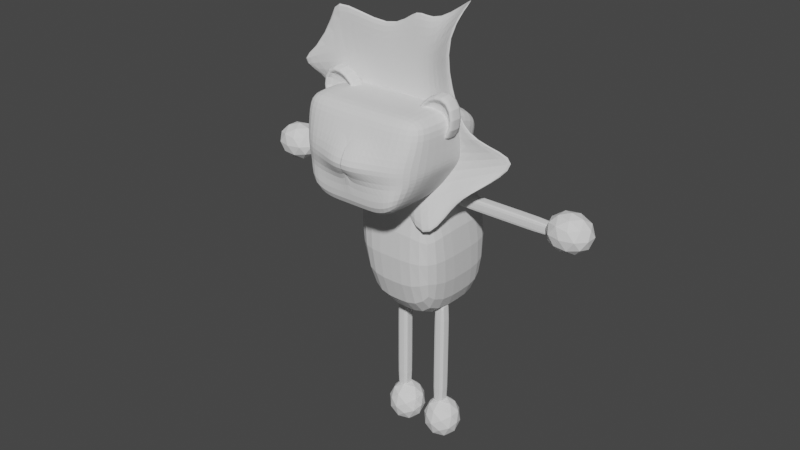 # Source: Monkey.blend  (saved by Blender 2.80.74; exported with 4.5.12 LTS)
import bpy
from mathutils import Matrix  # noqa: F401  (used for matrix-valued properties, if any)

bpy.ops.wm.read_factory_settings(use_empty=True)
scene = bpy.context.scene
scene.name = 'Scene'

# ---- collections
col_collection = bpy.data.collections.new('Collection'); scene.collection.children.link(col_collection)

# ---- world
world_world = bpy.data.worlds.new('World'); scene.world = world_world
world_world.use_nodes = True; world_world.node_tree.nodes.clear()
_N = world_world.node_tree.nodes; _L = world_world.node_tree.links
n0 = _N.new('ShaderNodeOutputWorld'); n0.name = 'World Output'; n0.location = (300, 300)
n1 = _N.new('ShaderNodeBackground'); n1.name = 'Background'; n1.location = (10, 300)
n1.inputs[0].default_value = (0.05088, 0.05088, 0.05088, 1.0)
_L.new(n1.outputs[0], n0.inputs[0])
n0.is_active_output = True
world_world.color = (0.05088, 0.05088, 0.05088)
world_world.use_sun_shadow = False
world_world.sun_shadow_jitter_overblur = 0.0

# ---- meshes
me_cube_001 = bpy.data.meshes.new('Cube.001')
me_cube_001.from_pydata([(0.7602, -0.699, -1.0), (1.0, -0.699, 1.0), (0.7602, 0.699, -1.0), (1.0, 0.699, 1.0), (0.0, 0.699, -1.0), (0.0, 0.699, 1.0), (0.0, -0.699, -1.0), (0.0, -0.699, 1.0), (0.7602, 0.3834, -1.0), (1.0, -0.3603, 1.0), (0.0, -0.3603, 1.0), (0.0, 0.3834, -1.0)], [], [(4, 5, 3, 2), (8, 9, 1, 0), (11, 8, 0, 6), (9, 10, 7, 1), (0, 1, 7, 6), (3, 5, 10, 9), (4, 2, 8, 11), (2, 3, 9, 8)])
_uv = me_cube_001.uv_layers.new(name='UVMap')
_uv.uv.foreach_set('vector', [0.375, 0.375, 0.625, 0.375, 0.625, 0.5, 0.375, 0.5, 0.375, 0.625, 0.625, 0.625, 0.625, 0.75, 0.375, 0.75, 0.25, 0.625, 0.375, 0.625, 0.375, 0.75, 0.25, 0.75, 0.625, 0.625, 0.75, 0.625, 0.75, 0.75, 0.625, 0.75, 0.375, 0.75, 0.625, 0.75, 0.625, 0.875, 0.375, 0.875, 0.625, 0.5, 0.75, 0.5, 0.75, 0.625, 0.625, 0.625, 0.25, 0.5, 0.375, 0.5, 0.375, 0.625, 0.25, 0.625, 0.375, 0.5, 0.625, 0.5, 0.625, 0.625, 0.375, 0.625])
me_cube_001.use_remesh_preserve_volume = False
me_cube_001.use_remesh_preserve_attributes = False
me_cube_001.use_mirror_vertex_groups = False
me_cube_001.update()
me_cube_002 = bpy.data.meshes.new('Cube.002')
me_cube_002.from_pydata([(0.8727, -1.404, -0.05992), (1.148, -1.163, 0.9885), (0.8727, -0.006489, -0.05992), (1.211, -0.03903, 0.6572), (4.321e-07, -0.1603, -0.1812), (4.355e-09, -0.03903, 0.6572), (3.897e-07, -1.404, -0.2197), (7.393e-08, -1.213, 0.9885), (0.8727, -0.9385, -0.05992), (0.8727, -0.4725, -0.05992), (1.211, -0.2506, 0.9885), (1.211, -0.9385, 0.9885), (6.805e-08, -0.2506, 0.9885), (1.104e-07, -0.9385, 0.9885), (3.897e-07, -0.4725, -0.2197), (3.897e-07, -0.9385, -0.2197), (1.044, -0.006489, 0.1531), (1.007, -1.342, 0.3844), (0.004205, -1.592, 0.3844), (1.488e-07, -0.006489, 0.08563), (1.211, -0.3615, 0.3844), (1.211, -0.9385, 0.3844), (0.6053, -0.03903, 0.6572), (0.6054, -1.404, -0.2197), (0.6054, -0.1603, -0.1812), (0.6053, -1.213, 0.9885), (0.6053, -0.2506, 0.9885), (0.6053, -0.9385, 0.9885), (0.6054, -0.4725, -0.2197), (0.6054, -0.9385, -0.2197), (0.5927, -1.421, 0.3844), (0.6053, -0.006489, 0.08563), (1.127, -0.03903, 0.5383), (1.148, -1.244, 0.7091), (1.67e-07, -1.295, 0.7091), (1.248e-07, -0.03903, 0.5045), (1.211, -0.3061, 0.6865), (1.211, -0.9385, 0.6865), (0.6053, -1.295, 0.7091), (0.6053, -0.03903, 0.5045), (0.9981, -0.006489, 0.09589), (1.057, -1.284, 0.2651), (2.742e-07, -1.335, 0.2222), (2.135e-07, -0.006489, 0.003652), (1.12, -0.3913, 0.2651), (1.12, -0.9385, 0.2651), (0.6054, -0.006489, 0.003652), (0.6054, -1.335, 0.2222), (0.2089, -0.1603, -0.1812), (0.2089, -1.213, 0.9885), (0.2089, -0.4725, -0.2197), (0.2089, -0.9385, -0.2197), (0.2131, -1.592, 0.3844), (0.2089, -0.03903, 0.6572), (0.2089, -1.404, -0.2197), (0.2089, -0.2506, 0.9885), (0.2089, -0.9385, 0.9885), (0.2089, -0.006489, 0.08563), (0.2089, -0.03903, 0.5045), (0.2089, -1.295, 0.7091), (0.2089, -0.006489, 0.003652), (0.2089, -1.335, 0.2222)], [], [(39, 22, 3, 32), (37, 11, 1, 33), (29, 8, 0, 23), (56, 13, 7, 49), (59, 49, 7, 34), (53, 5, 12, 55), (55, 12, 13, 56), (24, 2, 9, 28), (28, 9, 8, 29), (32, 3, 10, 36), (36, 10, 11, 37), (44, 20, 21, 45), (40, 16, 20, 44), (61, 52, 18, 42), (45, 21, 17, 41), (46, 31, 16, 40), (60, 57, 31, 46), (41, 17, 30, 47), (50, 28, 29, 51), (48, 24, 28, 50), (10, 26, 27, 11), (3, 22, 26, 10), (33, 1, 25, 38), (11, 27, 25, 1), (51, 29, 23, 54), (58, 53, 22, 39), (57, 58, 39, 31), (17, 33, 38, 30), (20, 36, 37, 21), (16, 32, 36, 20), (52, 59, 34, 18), (21, 37, 33, 17), (31, 39, 32, 16), (0, 41, 47, 23), (48, 60, 46, 24), (24, 46, 40, 2), (8, 45, 41, 0), (54, 61, 42, 6), (2, 40, 44, 9), (9, 44, 45, 8), (23, 47, 61, 54), (4, 43, 60, 48), (30, 38, 59, 52), (19, 35, 58, 57), (35, 5, 53, 58), (15, 51, 54, 6), (4, 48, 50, 14), (14, 50, 51, 15), (43, 19, 57, 60), (47, 30, 52, 61), (26, 55, 56, 27), (22, 53, 55, 26), (38, 25, 49, 59), (27, 56, 49, 25)])
_uv = me_cube_002.uv_layers.new(name='UVMap')
_uv.uv.foreach_set('vector', [0.5625, 0.4375, 0.625, 0.4375, 0.625, 0.5, 0.5625, 0.5, 0.5625, 0.6667, 0.625, 0.6667, 0.625, 0.75, 0.5625, 0.75, 0.3125, 0.6667, 0.375, 0.6667, 0.375, 0.75, 0.3125, 0.75, 0.7284, 0.6667, 0.75, 0.6667, 0.75, 0.75, 0.7284, 0.75, 0.5625, 0.8534, 0.625, 0.8534, 0.625, 0.875, 0.5625, 0.875, 0.7284, 0.5, 0.75, 0.5, 0.75, 0.5833, 0.7284, 0.5833, 0.7284, 0.5833, 0.75, 0.5833, 0.75, 0.6667, 0.7284, 0.6667, 0.3125, 0.5, 0.375, 0.5, 0.375, 0.5833, 0.3125, 0.5833, 0.3125, 0.5833, 0.375, 0.5833, 0.375, 0.6667, 0.3125, 0.6667, 0.5625, 0.5, 0.625, 0.5, 0.625, 0.5833, 0.5625, 0.5833, 0.5625, 0.5833, 0.625, 0.5833, 0.625, 0.6667, 0.5625, 0.6667, 0.4664, 0.5833, 0.5, 0.5833, 0.5, 0.6667, 0.4664, 0.6667, 0.4664, 0.5, 0.5, 0.5, 0.5, 0.5833, 0.4664, 0.5833, 0.4664, 0.8534, 0.5, 0.8534, 0.5, 0.875, 0.4664, 0.875, 0.4664, 0.6667, 0.5, 0.6667, 0.5, 0.75, 0.4664, 0.75, 0.4664, 0.4375, 0.5, 0.4375, 0.5, 0.5, 0.4664, 0.5, 0.4664, 0.3966, 0.5, 0.3966, 0.5, 0.4375, 0.4664, 0.4375, 0.4664, 0.75, 0.5, 0.75, 0.5, 0.8125, 0.4664, 0.8125, 0.2716, 0.5833, 0.3125, 0.5833, 0.3125, 0.6667, 0.2716, 0.6667, 0.2716, 0.5, 0.3125, 0.5, 0.3125, 0.5833, 0.2716, 0.5833, 0.625, 0.5833, 0.6875, 0.5833, 0.6875, 0.6667, 0.625, 0.6667, 0.625, 0.5, 0.6875, 0.5, 0.6875, 0.5833, 0.625, 0.5833, 0.5625, 0.75, 0.625, 0.75, 0.625, 0.8125, 0.5625, 0.8125, 0.625, 0.6667, 0.6875, 0.6667, 0.6875, 0.75, 0.625, 0.75, 0.2716, 0.6667, 0.3125, 0.6667, 0.3125, 0.75, 0.2716, 0.75, 0.5625, 0.3966, 0.625, 0.3966, 0.625, 0.4375, 0.5625, 0.4375, 0.5, 0.3966, 0.5625, 0.3966, 0.5625, 0.4375, 0.5, 0.4375, 0.5, 0.75, 0.5625, 0.75, 0.5625, 0.8125, 0.5, 0.8125, 0.5, 0.5833, 0.5625, 0.5833, 0.5625, 0.6667, 0.5, 0.6667, 0.5, 0.5, 0.5625, 0.5, 0.5625, 0.5833, 0.5, 0.5833, 0.5, 0.8534, 0.5625, 0.8534, 0.5625, 0.875, 0.5, 0.875, 0.5, 0.6667, 0.5625, 0.6667, 0.5625, 0.75, 0.5, 0.75, 0.5, 0.4375, 0.5625, 0.4375, 0.5625, 0.5, 0.5, 0.5, 0.375, 0.75, 0.4664, 0.75, 0.4664, 0.8125, 0.375, 0.8125, 0.375, 0.3966, 0.4664, 0.3966, 0.4664, 0.4375, 0.375, 0.4375, 0.375, 0.4375, 0.4664, 0.4375, 0.4664, 0.5, 0.375, 0.5, 0.375, 0.6667, 0.4664, 0.6667, 0.4664, 0.75, 0.375, 0.75, 0.375, 0.8534, 0.4664, 0.8534, 0.4664, 0.875, 0.375, 0.875, 0.375, 0.5, 0.4664, 0.5, 0.4664, 0.5833, 0.375, 0.5833, 0.375, 0.5833, 0.4664, 0.5833, 0.4664, 0.6667, 0.375, 0.6667, 0.375, 0.8125, 0.4664, 0.8125, 0.4664, 0.8534, 0.375, 0.8534, 0.375, 0.375, 0.4664, 0.375, 0.4664, 0.3966, 0.375, 0.3966, 0.5, 0.8125, 0.5625, 0.8125, 0.5625, 0.8534, 0.5, 0.8534, 0.5, 0.375, 0.5625, 0.375, 0.5625, 0.3966, 0.5, 0.3966, 0.5625, 0.375, 0.625, 0.375, 0.625, 0.3966, 0.5625, 0.3966, 0.25, 0.6667, 0.2716, 0.6667, 0.2716, 0.75, 0.25, 0.75, 0.25, 0.5, 0.2716, 0.5, 0.2716, 0.5833, 0.25, 0.5833, 0.25, 0.5833, 0.2716, 0.5833, 0.2716, 0.6667, 0.25, 0.6667, 0.4664, 0.375, 0.5, 0.375, 0.5, 0.3966, 0.4664, 0.3966, 0.4664, 0.8125, 0.5, 0.8125, 0.5, 0.8534, 0.4664, 0.8534, 0.6875, 0.5833, 0.7284, 0.5833, 0.7284, 0.6667, 0.6875, 0.6667, 0.6875, 0.5, 0.7284, 0.5, 0.7284, 0.5833, 0.6875, 0.5833, 0.5625, 0.8125, 0.625, 0.8125, 0.625, 0.8534, 0.5625, 0.8534, 0.6875, 0.6667, 0.7284, 0.6667, 0.7284, 0.75, 0.6875, 0.75])
me_cube_002.use_remesh_preserve_volume = False
me_cube_002.use_remesh_preserve_attributes = False
me_cube_002.use_mirror_vertex_groups = False
me_cube_002.update()
me_cube_004 = bpy.data.meshes.new('Cube.004')
me_cube_004.from_pydata([(1.284, -2.517, -1.838), (1.284, -2.517, -0.8017), (1.121, -1.898, -2.015), (1.121, -1.898, -0.6735), (2.416, -2.517, -1.838), (2.373, -2.517, -0.4717), (2.586, -1.898, -2.015), (2.53, -1.898, -0.2463), (1.121, -2.208, -2.015), (1.121, -2.208, -0.6735), (2.586, -2.208, -2.015), (2.53, -2.208, -0.2463), (1.121, -2.517, -2.015), (1.121, -2.517, -0.6735), (2.53, -2.517, -0.2463), (2.586, -2.517, -2.015), (1.284, -2.257, -1.838), (1.284, -2.257, -0.8017), (2.373, -2.257, -0.4717), (2.416, -2.257, -1.838)], [], [(8, 9, 3, 2), (2, 3, 7, 6), (10, 11, 14, 15), (5, 1, 17, 18), (8, 10, 15, 12), (11, 9, 13, 14), (7, 3, 9, 11), (2, 6, 10, 8), (6, 7, 11, 10), (12, 13, 9, 8), (0, 1, 13, 12), (5, 4, 15, 14), (4, 0, 12, 15), (1, 5, 14, 13), (19, 18, 17, 16), (4, 5, 18, 19), (0, 4, 19, 16), (1, 0, 16, 17)])
_uv = me_cube_004.uv_layers.new(name='UVMap')
_uv.uv.foreach_set('vector', [0.375, 0.125, 0.625, 0.125, 0.625, 0.25, 0.375, 0.25, 0.375, 0.25, 0.625, 0.25, 0.625, 0.5, 0.375, 0.5, 0.375, 0.625, 0.625, 0.625, 0.625, 0.75, 0.375, 0.75, 0.625, 0.75, 0.625, 1.0, 0.625, 1.0, 0.625, 0.75, 0.125, 0.625, 0.375, 0.625, 0.375, 0.75, 0.125, 0.75, 0.625, 0.625, 0.875, 0.625, 0.875, 0.75, 0.625, 0.75, 0.625, 0.5, 0.875, 0.5, 0.875, 0.625, 0.625, 0.625, 0.125, 0.5, 0.375, 0.5, 0.375, 0.625, 0.125, 0.625, 0.375, 0.5, 0.625, 0.5, 0.625, 0.625, 0.375, 0.625, 0.375, 0.0, 0.625, 0.0, 0.625, 0.125, 0.375, 0.125, 0.375, 1.0, 0.625, 1.0, 0.625, 1.0, 0.375, 1.0, 0.625, 0.75, 0.375, 0.75, 0.375, 0.75, 0.625, 0.75, 0.375, 0.75, 0.375, 1.0, 0.375, 1.0, 0.375, 0.75, 0.625, 1.0, 0.625, 0.75, 0.625, 0.75, 0.625, 1.0, 0.375, 0.75, 0.625, 0.75, 0.625, 1.0, 0.375, 1.0, 0.375, 0.75, 0.625, 0.75, 0.625, 0.75, 0.375, 0.75, 0.375, 1.0, 0.375, 0.75, 0.375, 0.75, 0.375, 1.0, 0.625, 1.0, 0.375, 1.0, 0.375, 1.0, 0.625, 1.0])
me_cube_004.use_remesh_preserve_volume = False
me_cube_004.use_remesh_preserve_attributes = False
me_cube_004.use_mirror_vertex_groups = False
me_cube_004.update()
me_cube_005 = bpy.data.meshes.new('Cube.005')
me_cube_005.from_pydata([(-0.7466, -1.0, -0.77), (-1.28, 4.59, 1.302), (-0.7466, 1.0, -0.77), (-1.28, 6.59, 1.302), (0.7827, -1.0, -0.8509), (0.8203, -1.0, 0.8876), (0.7827, 1.0, -0.8509), (0.8203, 1.0, 0.8876), (0.5021, 7.859, -1.608), (0.1816, 1.0, -1.148), (-0.3113, 1.0, -0.9872), (-0.5465, -7.912, -1.392), (-0.8995, -6.32, 0.9387), (-0.04258, 1.0, 0.8211), (0.2691, 1.0, 0.9796), (0.557, 13.11, 1.46), (-0.5465, -9.912, -1.392), (-0.3113, -1.0, -0.9872), (0.1816, -1.0, -1.148), (0.5021, 5.859, -1.608), (0.557, 11.11, 1.46), (0.2691, -1.0, 0.9796), (-0.04258, -1.0, 0.8211), (-0.8995, -8.32, 0.9387), (-1.333, -6.856, -0.698), (-0.8019, -1.0, 0.05557), (-1.13, -1.0, 0.4428), (-0.8986, -1.0, 0.6511), (-0.8986, 1.0, 0.6511), (-1.13, 1.0, 0.4428), (-0.8019, 1.0, 0.05557), (-1.333, -4.856, -0.698), (1.0, 1.0, 0.6), (1.435, -8.982, 0.3661), (0.8733, 1.0, -0.2043), (1.548, 8.187, -0.416), (1.0, -1.0, 0.6), (1.435, -10.98, 0.3661), (0.8733, -1.0, -0.2043), (1.548, 6.187, -0.416), (0.6, -1.0, 0.6), (0.6, -1.0, 0.2), (0.6, -1.0, -0.2), (0.6, -1.0, -0.6), (0.2, -1.0, 0.6), (0.2, -1.0, 0.2), (0.2, -1.0, -0.2), (0.2, -1.0, -0.6), (-0.2, -1.0, 0.6), (-0.2, -1.0, 0.2), (-0.2, -1.0, -0.2), (-0.2, -1.0, -0.6), (-0.6, -1.0, 0.6), (-0.5862, -1.0, 0.338), (-0.6, -1.0, -0.2), (-0.6, -1.0, -0.6), (-0.6, 1.0, 0.6), (-0.5862, 1.0, 0.338), (-0.6, 1.0, -0.2), (-0.6, 1.0, -0.6), (-0.2, 1.0, 0.6), (-0.2, 1.0, 0.2), (-0.2, 1.0, -0.2), (-0.2, 1.0, -0.6), (0.2, 1.0, 0.6), (0.2, 1.0, 0.2), (0.2, 1.0, -0.2), (0.2, 1.0, -0.6), (0.6, 1.0, 0.6), (0.6, 1.0, 0.2), (0.6, 1.0, -0.2), (0.6, 1.0, -0.6)], [], [(27, 1, 3, 28), (68, 15, 7, 32), (32, 7, 5, 36), (52, 23, 1, 27), (8, 6, 4, 19), (12, 3, 1, 23), (7, 15, 20, 5), (15, 14, 21, 20), (14, 13, 22, 21), (13, 12, 23, 22), (2, 11, 16, 0), (11, 10, 17, 16), (10, 9, 18, 17), (9, 8, 19, 18), (36, 5, 20, 40), (40, 20, 21, 44), (44, 21, 22, 48), (48, 22, 23, 52), (28, 3, 12, 56), (56, 12, 13, 60), (60, 13, 14, 64), (64, 14, 15, 68), (9, 67, 71, 8), (67, 66, 70, 71), (66, 65, 69, 70), (65, 64, 68, 69), (10, 63, 67, 9), (63, 62, 66, 67), (62, 61, 65, 66), (61, 60, 64, 65), (11, 59, 63, 10), (59, 58, 62, 63), (58, 57, 61, 62), (57, 56, 60, 61), (2, 31, 59, 11), (31, 30, 58, 59), (30, 29, 57, 58), (29, 28, 56, 57), (17, 51, 55, 16), (51, 50, 54, 55), (50, 49, 53, 54), (49, 48, 52, 53), (18, 47, 51, 17), (47, 46, 50, 51), (46, 45, 49, 50), (45, 44, 48, 49), (19, 43, 47, 18), (43, 42, 46, 47), (42, 41, 45, 46), (41, 40, 44, 45), (4, 39, 43, 19), (39, 38, 42, 43), (38, 37, 41, 42), (37, 36, 40, 41), (16, 55, 24, 0), (55, 54, 25, 24), (54, 53, 26, 25), (53, 52, 27, 26), (6, 35, 39, 4), (35, 34, 38, 39), (34, 33, 37, 38), (33, 32, 36, 37), (8, 71, 35, 6), (71, 70, 34, 35), (70, 69, 33, 34), (69, 68, 32, 33), (0, 24, 31, 2), (24, 25, 30, 31), (25, 26, 29, 30), (26, 27, 28, 29)])
_uv = me_cube_005.uv_layers.new(name='UVMap')
_uv.uv.foreach_set('vector', [0.575, 0.0, 0.625, 0.0, 0.625, 0.25, 0.575, 0.25, 0.575, 0.45, 0.625, 0.45, 0.625, 0.5, 0.575, 0.5, 0.575, 0.5, 0.625, 0.5, 0.625, 0.75, 0.575, 0.75, 0.575, 0.95, 0.625, 0.95, 0.625, 1.0, 0.575, 1.0, 0.325, 0.5, 0.375, 0.5, 0.375, 0.75, 0.325, 0.75, 0.825, 0.5, 0.875, 0.5, 0.875, 0.75, 0.825, 0.75, 0.625, 0.5, 0.675, 0.5, 0.675, 0.75, 0.625, 0.75, 0.675, 0.5, 0.725, 0.5, 0.725, 0.75, 0.675, 0.75, 0.725, 0.5, 0.775, 0.5, 0.775, 0.75, 0.725, 0.75, 0.775, 0.5, 0.825, 0.5, 0.825, 0.75, 0.775, 0.75, 0.125, 0.5, 0.175, 0.5, 0.175, 0.75, 0.125, 0.75, 0.175, 0.5, 0.225, 0.5, 0.225, 0.75, 0.175, 0.75, 0.225, 0.5, 0.275, 0.5, 0.275, 0.75, 0.225, 0.75, 0.275, 0.5, 0.325, 0.5, 0.325, 0.75, 0.275, 0.75, 0.575, 0.75, 0.625, 0.75, 0.625, 0.8, 0.575, 0.8, 0.575, 0.8, 0.625, 0.8, 0.625, 0.85, 0.575, 0.85, 0.575, 0.85, 0.625, 0.85, 0.625, 0.9, 0.575, 0.9, 0.575, 0.9, 0.625, 0.9, 0.625, 0.95, 0.575, 0.95, 0.575, 0.25, 0.625, 0.25, 0.625, 0.3, 0.575, 0.3, 0.575, 0.3, 0.625, 0.3, 0.625, 0.35, 0.575, 0.35, 0.575, 0.35, 0.625, 0.35, 0.625, 0.4, 0.575, 0.4, 0.575, 0.4, 0.625, 0.4, 0.625, 0.45, 0.575, 0.45, 0.375, 0.4, 0.425, 0.4, 0.425, 0.45, 0.375, 0.45, 0.425, 0.4, 0.475, 0.4, 0.475, 0.45, 0.425, 0.45, 0.475, 0.4, 0.525, 0.4, 0.525, 0.45, 0.475, 0.45, 0.525, 0.4, 0.575, 0.4, 0.575, 0.45, 0.525, 0.45, 0.375, 0.35, 0.425, 0.35, 0.425, 0.4, 0.375, 0.4, 0.425, 0.35, 0.475, 0.35, 0.475, 0.4, 0.425, 0.4, 0.475, 0.35, 0.525, 0.35, 0.525, 0.4, 0.475, 0.4, 0.525, 0.35, 0.575, 0.35, 0.575, 0.4, 0.525, 0.4, 0.375, 0.3, 0.425, 0.3, 0.425, 0.35, 0.375, 0.35, 0.425, 0.3, 0.475, 0.3, 0.475, 0.35, 0.425, 0.35, 0.475, 0.3, 0.525, 0.3, 0.525, 0.35, 0.475, 0.35, 0.525, 0.3, 0.575, 0.3, 0.575, 0.35, 0.525, 0.35, 0.375, 0.25, 0.425, 0.25, 0.425, 0.3, 0.375, 0.3, 0.425, 0.25, 0.475, 0.25, 0.475, 0.3, 0.425, 0.3, 0.475, 0.25, 0.525, 0.25, 0.525, 0.3, 0.475, 0.3, 0.525, 0.25, 0.575, 0.25, 0.575, 0.3, 0.525, 0.3, 0.375, 0.9, 0.425, 0.9, 0.425, 0.95, 0.375, 0.95, 0.425, 0.9, 0.475, 0.9, 0.475, 0.95, 0.425, 0.95, 0.475, 0.9, 0.525, 0.9, 0.525, 0.95, 0.475, 0.95, 0.525, 0.9, 0.575, 0.9, 0.575, 0.95, 0.525, 0.95, 0.375, 0.85, 0.425, 0.85, 0.425, 0.9, 0.375, 0.9, 0.425, 0.85, 0.475, 0.85, 0.475, 0.9, 0.425, 0.9, 0.475, 0.85, 0.525, 0.85, 0.525, 0.9, 0.475, 0.9, 0.525, 0.85, 0.575, 0.85, 0.575, 0.9, 0.525, 0.9, 0.375, 0.8, 0.425, 0.8, 0.425, 0.85, 0.375, 0.85, 0.425, 0.8, 0.475, 0.8, 0.475, 0.85, 0.425, 0.85, 0.475, 0.8, 0.525, 0.8, 0.525, 0.85, 0.475, 0.85, 0.525, 0.8, 0.575, 0.8, 0.575, 0.85, 0.525, 0.85, 0.375, 0.75, 0.425, 0.75, 0.425, 0.8, 0.375, 0.8, 0.425, 0.75, 0.475, 0.75, 0.475, 0.8, 0.425, 0.8, 0.475, 0.75, 0.525, 0.75, 0.525, 0.8, 0.475, 0.8, 0.525, 0.75, 0.575, 0.75, 0.575, 0.8, 0.525, 0.8, 0.375, 0.95, 0.425, 0.95, 0.425, 1.0, 0.375, 1.0, 0.425, 0.95, 0.475, 0.95, 0.475, 1.0, 0.425, 1.0, 0.475, 0.95, 0.525, 0.95, 0.525, 1.0, 0.475, 1.0, 0.525, 0.95, 0.575, 0.95, 0.575, 1.0, 0.525, 1.0, 0.375, 0.5, 0.425, 0.5, 0.425, 0.75, 0.375, 0.75, 0.425, 0.5, 0.475, 0.5, 0.475, 0.75, 0.425, 0.75, 0.475, 0.5, 0.525, 0.5, 0.525, 0.75, 0.475, 0.75, 0.525, 0.5, 0.575, 0.5, 0.575, 0.75, 0.525, 0.75, 0.375, 0.45, 0.425, 0.45, 0.425, 0.5, 0.375, 0.5, 0.425, 0.45, 0.475, 0.45, 0.475, 0.5, 0.425, 0.5, 0.475, 0.45, 0.525, 0.45, 0.525, 0.5, 0.475, 0.5, 0.525, 0.45, 0.575, 0.45, 0.575, 0.5, 0.525, 0.5, 0.375, 0.0, 0.425, 0.0, 0.425, 0.25, 0.375, 0.25, 0.425, 0.0, 0.475, 0.0, 0.475, 0.25, 0.425, 0.25, 0.475, 0.0, 0.525, 0.0, 0.525, 0.25, 0.475, 0.25, 0.525, 0.0, 0.575, 0.0, 0.575, 0.25, 0.525, 0.25])
me_cube_005.use_remesh_preserve_volume = False
me_cube_005.use_remesh_preserve_attributes = False
me_cube_005.use_mirror_vertex_groups = False
me_cube_005.update()
me_cube_006 = bpy.data.meshes.new('Cube.006')
me_cube_006.from_pydata([(-1.0, -1.0, -1.0), (-1.0, -1.0, 1.0), (-1.0, 1.0, -1.0), (-1.0, 1.0, 1.0), (1.0, -1.0, -1.0), (1.0, -1.0, 1.0), (1.0, 1.0, -1.0), (1.0, 1.0, 1.0), (-1.0, -1.0, 0.0), (-1.0, 1.0, 0.0), (1.0, 1.0, 0.0), (1.0, -1.0, 0.0), (0.3333, 1.0, -1.0), (-0.3333, 1.0, -1.0), (-0.3333, 1.0, 1.0), (0.3333, 1.0, 1.0), (-0.3333, -1.0, -1.0), (0.3333, -1.0, -1.0), (0.3333, -1.0, 1.0), (-0.3333, -1.0, 1.0), (0.3333, -1.0, 0.0), (-0.3333, -1.0, 0.0), (-0.3333, 1.0, 0.0), (0.3333, 1.0, 0.0), (-1.0, 0.3333, -1.0), (-1.0, -0.3333, -1.0), (-1.0, -0.3333, 1.0), (-1.0, 0.3333, 1.0), (1.0, -0.3333, -1.0), (1.0, 0.3333, -1.0), (1.0, 0.3333, 1.0), (1.0, -0.3333, 1.0), (1.0, 0.3333, 0.0), (1.0, -0.3333, 0.0), (-1.0, -0.3333, 0.0), (-1.0, 0.3333, 0.0), (0.3333, 0.3333, 1.0), (0.3333, -0.3333, 1.0), (-0.3333, 0.3333, 1.0), (-0.3333, -0.3333, 1.0), (-0.3333, 0.3333, -1.0), (-0.3333, -0.3333, -1.0), (0.3333, 0.3333, -1.0), (0.3333, -0.3333, -1.0)], [], [(35, 27, 3, 9), (23, 15, 7, 10), (33, 31, 5, 11), (21, 19, 1, 8), (43, 28, 4, 17), (39, 26, 1, 19), (16, 21, 8, 0), (28, 33, 11, 4), (12, 23, 10, 6), (24, 35, 9, 2), (2, 9, 22, 13), (13, 22, 23, 12), (4, 11, 20, 17), (17, 20, 21, 16), (31, 37, 18, 5), (37, 39, 19, 18), (25, 41, 16, 0), (41, 43, 17, 16), (11, 5, 18, 20), (20, 18, 19, 21), (9, 3, 14, 22), (22, 14, 15, 23), (13, 12, 42, 40), (40, 42, 43, 41), (2, 13, 40, 24), (24, 40, 41, 25), (15, 14, 38, 36), (36, 38, 39, 37), (7, 15, 36, 30), (30, 36, 37, 31), (0, 8, 34, 25), (25, 34, 35, 24), (6, 10, 32, 29), (29, 32, 33, 28), (14, 3, 27, 38), (38, 27, 26, 39), (12, 6, 29, 42), (42, 29, 28, 43), (10, 7, 30, 32), (32, 30, 31, 33), (8, 1, 26, 34), (34, 26, 27, 35)])
_uv = me_cube_006.uv_layers.new(name='UVMap')
_uv.uv.foreach_set('vector', [0.5, 0.1667, 0.625, 0.1667, 0.625, 0.25, 0.5, 0.25, 0.5, 0.4167, 0.625, 0.4167, 0.625, 0.5, 0.5, 0.5, 0.5, 0.6667, 0.625, 0.6667, 0.625, 0.75, 0.5, 0.75, 0.5, 0.9167, 0.625, 0.9167, 0.625, 1.0, 0.5, 1.0, 0.2917, 0.6667, 0.375, 0.6667, 0.375, 0.75, 0.2917, 0.75, 0.7917, 0.6667, 0.875, 0.6667, 0.875, 0.75, 0.7917, 0.75, 0.375, 0.9167, 0.5, 0.9167, 0.5, 1.0, 0.375, 1.0, 0.375, 0.6667, 0.5, 0.6667, 0.5, 0.75, 0.375, 0.75, 0.375, 0.4167, 0.5, 0.4167, 0.5, 0.5, 0.375, 0.5, 0.375, 0.1667, 0.5, 0.1667, 0.5, 0.25, 0.375, 0.25, 0.375, 0.25, 0.5, 0.25, 0.5, 0.3333, 0.375, 0.3333, 0.375, 0.3333, 0.5, 0.3333, 0.5, 0.4167, 0.375, 0.4167, 0.375, 0.75, 0.5, 0.75, 0.5, 0.8333, 0.375, 0.8333, 0.375, 0.8333, 0.5, 0.8333, 0.5, 0.9167, 0.375, 0.9167, 0.625, 0.6667, 0.7083, 0.6667, 0.7083, 0.75, 0.625, 0.75, 0.7083, 0.6667, 0.7917, 0.6667, 0.7917, 0.75, 0.7083, 0.75, 0.125, 0.6667, 0.2083, 0.6667, 0.2083, 0.75, 0.125, 0.75, 0.2083, 0.6667, 0.2917, 0.6667, 0.2917, 0.75, 0.2083, 0.75, 0.5, 0.75, 0.625, 0.75, 0.625, 0.8333, 0.5, 0.8333, 0.5, 0.8333, 0.625, 0.8333, 0.625, 0.9167, 0.5, 0.9167, 0.5, 0.25, 0.625, 0.25, 0.625, 0.3333, 0.5, 0.3333, 0.5, 0.3333, 0.625, 0.3333, 0.625, 0.4167, 0.5, 0.4167, 0.2083, 0.5, 0.2917, 0.5, 0.2917, 0.5833, 0.2083, 0.5833, 0.2083, 0.5833, 0.2917, 0.5833, 0.2917, 0.6667, 0.2083, 0.6667, 0.125, 0.5, 0.2083, 0.5, 0.2083, 0.5833, 0.125, 0.5833, 0.125, 0.5833, 0.2083, 0.5833, 0.2083, 0.6667, 0.125, 0.6667, 0.7083, 0.5, 0.7917, 0.5, 0.7917, 0.5833, 0.7083, 0.5833, 0.7083, 0.5833, 0.7917, 0.5833, 0.7917, 0.6667, 0.7083, 0.6667, 0.625, 0.5, 0.7083, 0.5, 0.7083, 0.5833, 0.625, 0.5833, 0.625, 0.5833, 0.7083, 0.5833, 0.7083, 0.6667, 0.625, 0.6667, 0.375, 0.0, 0.5, 0.0, 0.5, 0.08333, 0.375, 0.08333, 0.375, 0.08333, 0.5, 0.08333, 0.5, 0.1667, 0.375, 0.1667, 0.375, 0.5, 0.5, 0.5, 0.5, 0.5833, 0.375, 0.5833, 0.375, 0.5833, 0.5, 0.5833, 0.5, 0.6667, 0.375, 0.6667, 0.7917, 0.5, 0.875, 0.5, 0.875, 0.5833, 0.7917, 0.5833, 0.7917, 0.5833, 0.875, 0.5833, 0.875, 0.6667, 0.7917, 0.6667, 0.2917, 0.5, 0.375, 0.5, 0.375, 0.5833, 0.2917, 0.5833, 0.2917, 0.5833, 0.375, 0.5833, 0.375, 0.6667, 0.2917, 0.6667, 0.5, 0.5, 0.625, 0.5, 0.625, 0.5833, 0.5, 0.5833, 0.5, 0.5833, 0.625, 0.5833, 0.625, 0.6667, 0.5, 0.6667, 0.5, 0.0, 0.625, 0.0, 0.625, 0.08333, 0.5, 0.08333, 0.5, 0.08333, 0.625, 0.08333, 0.625, 0.1667, 0.5, 0.1667])
me_cube_006.use_remesh_preserve_volume = False
me_cube_006.use_remesh_preserve_attributes = False
me_cube_006.use_mirror_vertex_groups = False
me_cube_006.update()
me_icosphere = bpy.data.meshes.new('Icosphere')
me_icosphere.from_pydata([(0.0, 0.0, -1.0), (0.7236, -0.5257, -0.4472), (-0.2764, -0.8506, -0.4472), (-0.8944, 0.0, -0.4472), (-0.2764, 0.8506, -0.4472), (0.7236, 0.5257, -0.4472), (0.2764, -0.8506, 0.4472), (-0.7236, -0.5257, 0.4472), (-0.7236, 0.5257, 0.4472), (0.2764, 0.8506, 0.4472), (0.8944, 0.0, 0.4472), (0.0, 0.0, 1.0), (-0.1625, -0.5, -0.8507), (0.4253, -0.309, -0.8507), (0.2629, -0.809, -0.5257), (0.8506, 0.0, -0.5257), (0.4253, 0.309, -0.8507), (-0.5257, 0.0, -0.8507), (-0.6882, -0.5, -0.5257), (-0.1625, 0.5, -0.8507), (-0.6882, 0.5, -0.5257), (0.2629, 0.809, -0.5257), (0.9511, -0.309, 0.0), (0.9511, 0.309, 0.0), (0.0, -1.0, 0.0), (0.5878, -0.809, 0.0), (-0.9511, -0.309, 0.0), (-0.5878, -0.809, 0.0), (-0.5878, 0.809, 0.0), (-0.9511, 0.309, 0.0), (0.5878, 0.809, 0.0), (0.0, 1.0, 0.0), (0.6882, -0.5, 0.5257), (-0.2629, -0.809, 0.5257), (-0.8506, 0.0, 0.5257), (-0.2629, 0.809, 0.5257), (0.6882, 0.5, 0.5257), (0.1625, -0.5, 0.8507), (0.5257, 0.0, 0.8507), (-0.4253, -0.309, 0.8507), (-0.4253, 0.309, 0.8507), (0.1625, 0.5, 0.8507)], [], [(0, 13, 12), (1, 13, 15), (0, 12, 17), (0, 17, 19), (0, 19, 16), (1, 15, 22), (2, 14, 24), (3, 18, 26), (4, 20, 28), (5, 21, 30), (1, 22, 25), (2, 24, 27), (3, 26, 29), (4, 28, 31), (5, 30, 23), (6, 32, 37), (7, 33, 39), (8, 34, 40), (9, 35, 41), (10, 36, 38), (38, 41, 11), (38, 36, 41), (36, 9, 41), (41, 40, 11), (41, 35, 40), (35, 8, 40), (40, 39, 11), (40, 34, 39), (34, 7, 39), (39, 37, 11), (39, 33, 37), (33, 6, 37), (37, 38, 11), (37, 32, 38), (32, 10, 38), (23, 36, 10), (23, 30, 36), (30, 9, 36), (31, 35, 9), (31, 28, 35), (28, 8, 35), (29, 34, 8), (29, 26, 34), (26, 7, 34), (27, 33, 7), (27, 24, 33), (24, 6, 33), (25, 32, 6), (25, 22, 32), (22, 10, 32), (30, 31, 9), (30, 21, 31), (21, 4, 31), (28, 29, 8), (28, 20, 29), (20, 3, 29), (26, 27, 7), (26, 18, 27), (18, 2, 27), (24, 25, 6), (24, 14, 25), (14, 1, 25), (22, 23, 10), (22, 15, 23), (15, 5, 23), (16, 21, 5), (16, 19, 21), (19, 4, 21), (19, 20, 4), (19, 17, 20), (17, 3, 20), (17, 18, 3), (17, 12, 18), (12, 2, 18), (15, 16, 5), (15, 13, 16), (13, 0, 16), (12, 14, 2), (12, 13, 14), (13, 1, 14)])
_uv = me_icosphere.uv_layers.new(name='UVMap')
_uv.uv.foreach_set('vector', [0.8182, 0.0, 0.7727, 0.07873, 0.8636, 0.07873, 0.7273, 0.1575, 0.6818, 0.07873, 0.6364, 0.1575, 0.09091, 0.0, 0.04545, 0.07873, 0.1364, 0.07873, 0.2727, 0.0, 0.2273, 0.07873, 0.3182, 0.07873, 0.4545, 0.0, 0.4091, 0.07873, 0.5, 0.07873, 0.7273, 0.1575, 0.6364, 0.1575, 0.6818, 0.2362, 0.9091, 0.1575, 0.8182, 0.1575, 0.8636, 0.2362, 0.1818, 0.1575, 0.09091, 0.1575, 0.1364, 0.2362, 0.3636, 0.1575, 0.2727, 0.1575, 0.3182, 0.2362, 0.5455, 0.1575, 0.4545, 0.1575, 0.5, 0.2362, 0.7273, 0.1575, 0.6818, 0.2362, 0.7727, 0.2362, 0.9091, 0.1575, 0.8636, 0.2362, 0.9545, 0.2362, 0.1818, 0.1575, 0.1364, 0.2362, 0.2273, 0.2362, 0.3636, 0.1575, 0.3182, 0.2362, 0.4091, 0.2362, 0.5455, 0.1575, 0.5, 0.2362, 0.5909, 0.2362, 0.8182, 0.3149, 0.7273, 0.3149, 0.7727, 0.3937, 1.0, 0.3149, 0.9091, 0.3149, 0.9545, 0.3937, 0.2727, 0.3149, 0.1818, 0.3149, 0.2273, 0.3937, 0.4545, 0.3149, 0.3636, 0.3149, 0.4091, 0.3937, 0.6364, 0.3149, 0.5455, 0.3149, 0.5909, 0.3937, 0.5909, 0.3937, 0.5, 0.3937, 0.5455, 0.4724, 0.5909, 0.3937, 0.5455, 0.3149, 0.5, 0.3937, 0.5455, 0.3149, 0.4545, 0.3149, 0.5, 0.3937, 0.4091, 0.3937, 0.3182, 0.3937, 0.3636, 0.4724, 0.4091, 0.3937, 0.3636, 0.3149, 0.3182, 0.3937, 0.3636, 0.3149, 0.2727, 0.3149, 0.3182, 0.3937, 0.2273, 0.3937, 0.1364, 0.3937, 0.1818, 0.4724, 0.2273, 0.3937, 0.1818, 0.3149, 0.1364, 0.3937, 0.1818, 0.3149, 0.09091, 0.3149, 0.1364, 0.3937, 0.9545, 0.3937, 0.8636, 0.3937, 0.9091, 0.4724, 0.9545, 0.3937, 0.9091, 0.3149, 0.8636, 0.3937, 0.9091, 0.3149, 0.8182, 0.3149, 0.8636, 0.3937, 0.7727, 0.3937, 0.6818, 0.3937, 0.7273, 0.4724, 0.7727, 0.3937, 0.7273, 0.3149, 0.6818, 0.3937, 0.7273, 0.3149, 0.6364, 0.3149, 0.6818, 0.3937, 0.5909, 0.2362, 0.5455, 0.3149, 0.6364, 0.3149, 0.5909, 0.2362, 0.5, 0.2362, 0.5455, 0.3149, 0.5, 0.2362, 0.4545, 0.3149, 0.5455, 0.3149, 0.4091, 0.2362, 0.3636, 0.3149, 0.4545, 0.3149, 0.4091, 0.2362, 0.3182, 0.2362, 0.3636, 0.3149, 0.3182, 0.2362, 0.2727, 0.3149, 0.3636, 0.3149, 0.2273, 0.2362, 0.1818, 0.3149, 0.2727, 0.3149, 0.2273, 0.2362, 0.1364, 0.2362, 0.1818, 0.3149, 0.1364, 0.2362, 0.09091, 0.3149, 0.1818, 0.3149, 0.9545, 0.2362, 0.9091, 0.3149, 1.0, 0.3149, 0.9545, 0.2362, 0.8636, 0.2362, 0.9091, 0.3149, 0.8636, 0.2362, 0.8182, 0.3149, 0.9091, 0.3149, 0.7727, 0.2362, 0.7273, 0.3149, 0.8182, 0.3149, 0.7727, 0.2362, 0.6818, 0.2362, 0.7273, 0.3149, 0.6818, 0.2362, 0.6364, 0.3149, 0.7273, 0.3149, 0.5, 0.2362, 0.4091, 0.2362, 0.4545, 0.3149, 0.5, 0.2362, 0.4545, 0.1575, 0.4091, 0.2362, 0.4545, 0.1575, 0.3636, 0.1575, 0.4091, 0.2362, 0.3182, 0.2362, 0.2273, 0.2362, 0.2727, 0.3149, 0.3182, 0.2362, 0.2727, 0.1575, 0.2273, 0.2362, 0.2727, 0.1575, 0.1818, 0.1575, 0.2273, 0.2362, 0.1364, 0.2362, 0.04545, 0.2362, 0.09091, 0.3149, 0.1364, 0.2362, 0.09091, 0.1575, 0.04545, 0.2362, 0.09091, 0.1575, 0.0, 0.1575, 0.04545, 0.2362, 0.8636, 0.2362, 0.7727, 0.2362, 0.8182, 0.3149, 0.8636, 0.2362, 0.8182, 0.1575, 0.7727, 0.2362, 0.8182, 0.1575, 0.7273, 0.1575, 0.7727, 0.2362, 0.6818, 0.2362, 0.5909, 0.2362, 0.6364, 0.3149, 0.6818, 0.2362, 0.6364, 0.1575, 0.5909, 0.2362, 0.6364, 0.1575, 0.5455, 0.1575, 0.5909, 0.2362, 0.5, 0.07873, 0.4545, 0.1575, 0.5455, 0.1575, 0.5, 0.07873, 0.4091, 0.07873, 0.4545, 0.1575, 0.4091, 0.07873, 0.3636, 0.1575, 0.4545, 0.1575, 0.3182, 0.07873, 0.2727, 0.1575, 0.3636, 0.1575, 0.3182, 0.07873, 0.2273, 0.07873, 0.2727, 0.1575, 0.2273, 0.07873, 0.1818, 0.1575, 0.2727, 0.1575, 0.1364, 0.07873, 0.09091, 0.1575, 0.1818, 0.1575, 0.1364, 0.07873, 0.04545, 0.07873, 0.09091, 0.1575, 0.04545, 0.07873, 0.0, 0.1575, 0.09091, 0.1575, 0.6364, 0.1575, 0.5909, 0.07873, 0.5455, 0.1575, 0.6364, 0.1575, 0.6818, 0.07873, 0.5909, 0.07873, 0.6818, 0.07873, 0.6364, 0.0, 0.5909, 0.07873, 0.8636, 0.07873, 0.8182, 0.1575, 0.9091, 0.1575, 0.8636, 0.07873, 0.7727, 0.07873, 0.8182, 0.1575, 0.7727, 0.07873, 0.7273, 0.1575, 0.8182, 0.1575])
me_icosphere.use_remesh_preserve_volume = False
me_icosphere.use_remesh_preserve_attributes = False
me_icosphere.use_mirror_vertex_groups = False
me_icosphere.update()
me_cube_007 = bpy.data.meshes.new('Cube.007')
me_cube_007.from_pydata([(-1.0, -1.0, -1.0), (-1.0, -1.0, 1.0), (-1.0, 1.0, -1.0), (-1.0, 1.0, 1.0), (1.0, -1.0, -1.0), (1.0, -1.0, 1.0), (1.0, 1.0, -1.0), (1.0, 1.0, 1.0), (-1.0, -1.0, 0.0), (-1.0, 1.0, 0.0), (1.0, 1.0, 0.0), (1.0, -1.0, 0.0), (0.3333, 1.0, -1.0), (-0.3333, 1.0, -1.0), (-0.3333, 1.0, 1.0), (0.3333, 1.0, 1.0), (-0.3333, -1.0, -1.0), (0.3333, -1.0, -1.0), (0.3333, -1.0, 1.0), (-0.3333, -1.0, 1.0), (0.3333, -1.0, 0.0), (-0.3333, -1.0, 0.0), (-0.3333, 1.0, 0.0), (0.3333, 1.0, 0.0), (-1.0, 0.3333, -1.0), (-1.0, -0.3333, -1.0), (-1.0, -0.3333, 1.0), (-1.0, 0.3333, 1.0), (1.0, -0.3333, -1.0), (1.0, 0.3333, -1.0), (1.0, 0.3333, 1.0), (1.0, -0.3333, 1.0), (1.0, 0.3333, 0.0), (1.0, -0.3333, 0.0), (-1.0, -0.3333, 0.0), (-1.0, 0.3333, 0.0), (0.3333, 0.3333, 1.0), (0.3333, -0.3333, 1.0), (-0.3333, 0.3333, 1.0), (-0.3333, -0.3333, 1.0), (-0.3333, 0.3333, -1.0), (-0.3333, -0.3333, -1.0), (0.3333, 0.3333, -1.0), (0.3333, -0.3333, -1.0)], [], [(35, 27, 3, 9), (23, 15, 7, 10), (33, 31, 5, 11), (21, 19, 1, 8), (43, 28, 4, 17), (39, 26, 1, 19), (16, 21, 8, 0), (28, 33, 11, 4), (12, 23, 10, 6), (24, 35, 9, 2), (2, 9, 22, 13), (13, 22, 23, 12), (4, 11, 20, 17), (17, 20, 21, 16), (31, 37, 18, 5), (37, 39, 19, 18), (25, 41, 16, 0), (41, 43, 17, 16), (11, 5, 18, 20), (20, 18, 19, 21), (9, 3, 14, 22), (22, 14, 15, 23), (13, 12, 42, 40), (40, 42, 43, 41), (2, 13, 40, 24), (24, 40, 41, 25), (15, 14, 38, 36), (36, 38, 39, 37), (7, 15, 36, 30), (30, 36, 37, 31), (0, 8, 34, 25), (25, 34, 35, 24), (6, 10, 32, 29), (29, 32, 33, 28), (14, 3, 27, 38), (38, 27, 26, 39), (12, 6, 29, 42), (42, 29, 28, 43), (10, 7, 30, 32), (32, 30, 31, 33), (8, 1, 26, 34), (34, 26, 27, 35)])
_uv = me_cube_007.uv_layers.new(name='UVMap')
_uv.uv.foreach_set('vector', [0.5, 0.1667, 0.625, 0.1667, 0.625, 0.25, 0.5, 0.25, 0.5, 0.4167, 0.625, 0.4167, 0.625, 0.5, 0.5, 0.5, 0.5, 0.6667, 0.625, 0.6667, 0.625, 0.75, 0.5, 0.75, 0.5, 0.9167, 0.625, 0.9167, 0.625, 1.0, 0.5, 1.0, 0.2917, 0.6667, 0.375, 0.6667, 0.375, 0.75, 0.2917, 0.75, 0.7917, 0.6667, 0.875, 0.6667, 0.875, 0.75, 0.7917, 0.75, 0.375, 0.9167, 0.5, 0.9167, 0.5, 1.0, 0.375, 1.0, 0.375, 0.6667, 0.5, 0.6667, 0.5, 0.75, 0.375, 0.75, 0.375, 0.4167, 0.5, 0.4167, 0.5, 0.5, 0.375, 0.5, 0.375, 0.1667, 0.5, 0.1667, 0.5, 0.25, 0.375, 0.25, 0.375, 0.25, 0.5, 0.25, 0.5, 0.3333, 0.375, 0.3333, 0.375, 0.3333, 0.5, 0.3333, 0.5, 0.4167, 0.375, 0.4167, 0.375, 0.75, 0.5, 0.75, 0.5, 0.8333, 0.375, 0.8333, 0.375, 0.8333, 0.5, 0.8333, 0.5, 0.9167, 0.375, 0.9167, 0.625, 0.6667, 0.7083, 0.6667, 0.7083, 0.75, 0.625, 0.75, 0.7083, 0.6667, 0.7917, 0.6667, 0.7917, 0.75, 0.7083, 0.75, 0.125, 0.6667, 0.2083, 0.6667, 0.2083, 0.75, 0.125, 0.75, 0.2083, 0.6667, 0.2917, 0.6667, 0.2917, 0.75, 0.2083, 0.75, 0.5, 0.75, 0.625, 0.75, 0.625, 0.8333, 0.5, 0.8333, 0.5, 0.8333, 0.625, 0.8333, 0.625, 0.9167, 0.5, 0.9167, 0.5, 0.25, 0.625, 0.25, 0.625, 0.3333, 0.5, 0.3333, 0.5, 0.3333, 0.625, 0.3333, 0.625, 0.4167, 0.5, 0.4167, 0.2083, 0.5, 0.2917, 0.5, 0.2917, 0.5833, 0.2083, 0.5833, 0.2083, 0.5833, 0.2917, 0.5833, 0.2917, 0.6667, 0.2083, 0.6667, 0.125, 0.5, 0.2083, 0.5, 0.2083, 0.5833, 0.125, 0.5833, 0.125, 0.5833, 0.2083, 0.5833, 0.2083, 0.6667, 0.125, 0.6667, 0.7083, 0.5, 0.7917, 0.5, 0.7917, 0.5833, 0.7083, 0.5833, 0.7083, 0.5833, 0.7917, 0.5833, 0.7917, 0.6667, 0.7083, 0.6667, 0.625, 0.5, 0.7083, 0.5, 0.7083, 0.5833, 0.625, 0.5833, 0.625, 0.5833, 0.7083, 0.5833, 0.7083, 0.6667, 0.625, 0.6667, 0.375, 0.0, 0.5, 0.0, 0.5, 0.08333, 0.375, 0.08333, 0.375, 0.08333, 0.5, 0.08333, 0.5, 0.1667, 0.375, 0.1667, 0.375, 0.5, 0.5, 0.5, 0.5, 0.5833, 0.375, 0.5833, 0.375, 0.5833, 0.5, 0.5833, 0.5, 0.6667, 0.375, 0.6667, 0.7917, 0.5, 0.875, 0.5, 0.875, 0.5833, 0.7917, 0.5833, 0.7917, 0.5833, 0.875, 0.5833, 0.875, 0.6667, 0.7917, 0.6667, 0.2917, 0.5, 0.375, 0.5, 0.375, 0.5833, 0.2917, 0.5833, 0.2917, 0.5833, 0.375, 0.5833, 0.375, 0.6667, 0.2917, 0.6667, 0.5, 0.5, 0.625, 0.5, 0.625, 0.5833, 0.5, 0.5833, 0.5, 0.5833, 0.625, 0.5833, 0.625, 0.6667, 0.5, 0.6667, 0.5, 0.0, 0.625, 0.0, 0.625, 0.08333, 0.5, 0.08333, 0.5, 0.08333, 0.625, 0.08333, 0.625, 0.1667, 0.5, 0.1667])
me_cube_007.use_remesh_preserve_volume = False
me_cube_007.use_remesh_preserve_attributes = False
me_cube_007.use_mirror_vertex_groups = False
me_cube_007.update()
me_icosphere_001 = bpy.data.meshes.new('Icosphere.001')
me_icosphere_001.from_pydata([(0.0, 0.0, -1.0), (0.7236, -0.5257, -0.4472), (-0.2764, -0.8506, -0.4472), (-0.8944, 0.0, -0.4472), (-0.2764, 0.8506, -0.4472), (0.7236, 0.5257, -0.4472), (0.2764, -0.8506, 0.4472), (-0.7236, -0.5257, 0.4472), (-0.7236, 0.5257, 0.4472), (0.2764, 0.8506, 0.4472), (0.8944, 0.0, 0.4472), (0.0, 0.0, 1.0), (-0.1625, -0.5, -0.8507), (0.4253, -0.309, -0.8507), (0.2629, -0.809, -0.5257), (0.8506, 0.0, -0.5257), (0.4253, 0.309, -0.8507), (-0.5257, 0.0, -0.8507), (-0.6882, -0.5, -0.5257), (-0.1625, 0.5, -0.8507), (-0.6882, 0.5, -0.5257), (0.2629, 0.809, -0.5257), (0.9511, -0.309, 0.0), (0.9511, 0.309, 0.0), (0.0, -1.0, 0.0), (0.5878, -0.809, 0.0), (-0.9511, -0.309, 0.0), (-0.5878, -0.809, 0.0), (-0.5878, 0.809, 0.0), (-0.9511, 0.309, 0.0), (0.5878, 0.809, 0.0), (0.0, 1.0, 0.0), (0.6882, -0.5, 0.5257), (-0.2629, -0.809, 0.5257), (-0.8506, 0.0, 0.5257), (-0.2629, 0.809, 0.5257), (0.6882, 0.5, 0.5257), (0.1625, -0.5, 0.8507), (0.5257, 0.0, 0.8507), (-0.4253, -0.309, 0.8507), (-0.4253, 0.309, 0.8507), (0.1625, 0.5, 0.8507)], [], [(0, 13, 12), (1, 13, 15), (0, 12, 17), (0, 17, 19), (0, 19, 16), (1, 15, 22), (2, 14, 24), (3, 18, 26), (4, 20, 28), (5, 21, 30), (1, 22, 25), (2, 24, 27), (3, 26, 29), (4, 28, 31), (5, 30, 23), (6, 32, 37), (7, 33, 39), (8, 34, 40), (9, 35, 41), (10, 36, 38), (38, 41, 11), (38, 36, 41), (36, 9, 41), (41, 40, 11), (41, 35, 40), (35, 8, 40), (40, 39, 11), (40, 34, 39), (34, 7, 39), (39, 37, 11), (39, 33, 37), (33, 6, 37), (37, 38, 11), (37, 32, 38), (32, 10, 38), (23, 36, 10), (23, 30, 36), (30, 9, 36), (31, 35, 9), (31, 28, 35), (28, 8, 35), (29, 34, 8), (29, 26, 34), (26, 7, 34), (27, 33, 7), (27, 24, 33), (24, 6, 33), (25, 32, 6), (25, 22, 32), (22, 10, 32), (30, 31, 9), (30, 21, 31), (21, 4, 31), (28, 29, 8), (28, 20, 29), (20, 3, 29), (26, 27, 7), (26, 18, 27), (18, 2, 27), (24, 25, 6), (24, 14, 25), (14, 1, 25), (22, 23, 10), (22, 15, 23), (15, 5, 23), (16, 21, 5), (16, 19, 21), (19, 4, 21), (19, 20, 4), (19, 17, 20), (17, 3, 20), (17, 18, 3), (17, 12, 18), (12, 2, 18), (15, 16, 5), (15, 13, 16), (13, 0, 16), (12, 14, 2), (12, 13, 14), (13, 1, 14)])
_uv = me_icosphere_001.uv_layers.new(name='UVMap')
_uv.uv.foreach_set('vector', [0.8182, 0.0, 0.7727, 0.07873, 0.8636, 0.07873, 0.7273, 0.1575, 0.6818, 0.07873, 0.6364, 0.1575, 0.09091, 0.0, 0.04545, 0.07873, 0.1364, 0.07873, 0.2727, 0.0, 0.2273, 0.07873, 0.3182, 0.07873, 0.4545, 0.0, 0.4091, 0.07873, 0.5, 0.07873, 0.7273, 0.1575, 0.6364, 0.1575, 0.6818, 0.2362, 0.9091, 0.1575, 0.8182, 0.1575, 0.8636, 0.2362, 0.1818, 0.1575, 0.09091, 0.1575, 0.1364, 0.2362, 0.3636, 0.1575, 0.2727, 0.1575, 0.3182, 0.2362, 0.5455, 0.1575, 0.4545, 0.1575, 0.5, 0.2362, 0.7273, 0.1575, 0.6818, 0.2362, 0.7727, 0.2362, 0.9091, 0.1575, 0.8636, 0.2362, 0.9545, 0.2362, 0.1818, 0.1575, 0.1364, 0.2362, 0.2273, 0.2362, 0.3636, 0.1575, 0.3182, 0.2362, 0.4091, 0.2362, 0.5455, 0.1575, 0.5, 0.2362, 0.5909, 0.2362, 0.8182, 0.3149, 0.7273, 0.3149, 0.7727, 0.3937, 1.0, 0.3149, 0.9091, 0.3149, 0.9545, 0.3937, 0.2727, 0.3149, 0.1818, 0.3149, 0.2273, 0.3937, 0.4545, 0.3149, 0.3636, 0.3149, 0.4091, 0.3937, 0.6364, 0.3149, 0.5455, 0.3149, 0.5909, 0.3937, 0.5909, 0.3937, 0.5, 0.3937, 0.5455, 0.4724, 0.5909, 0.3937, 0.5455, 0.3149, 0.5, 0.3937, 0.5455, 0.3149, 0.4545, 0.3149, 0.5, 0.3937, 0.4091, 0.3937, 0.3182, 0.3937, 0.3636, 0.4724, 0.4091, 0.3937, 0.3636, 0.3149, 0.3182, 0.3937, 0.3636, 0.3149, 0.2727, 0.3149, 0.3182, 0.3937, 0.2273, 0.3937, 0.1364, 0.3937, 0.1818, 0.4724, 0.2273, 0.3937, 0.1818, 0.3149, 0.1364, 0.3937, 0.1818, 0.3149, 0.09091, 0.3149, 0.1364, 0.3937, 0.9545, 0.3937, 0.8636, 0.3937, 0.9091, 0.4724, 0.9545, 0.3937, 0.9091, 0.3149, 0.8636, 0.3937, 0.9091, 0.3149, 0.8182, 0.3149, 0.8636, 0.3937, 0.7727, 0.3937, 0.6818, 0.3937, 0.7273, 0.4724, 0.7727, 0.3937, 0.7273, 0.3149, 0.6818, 0.3937, 0.7273, 0.3149, 0.6364, 0.3149, 0.6818, 0.3937, 0.5909, 0.2362, 0.5455, 0.3149, 0.6364, 0.3149, 0.5909, 0.2362, 0.5, 0.2362, 0.5455, 0.3149, 0.5, 0.2362, 0.4545, 0.3149, 0.5455, 0.3149, 0.4091, 0.2362, 0.3636, 0.3149, 0.4545, 0.3149, 0.4091, 0.2362, 0.3182, 0.2362, 0.3636, 0.3149, 0.3182, 0.2362, 0.2727, 0.3149, 0.3636, 0.3149, 0.2273, 0.2362, 0.1818, 0.3149, 0.2727, 0.3149, 0.2273, 0.2362, 0.1364, 0.2362, 0.1818, 0.3149, 0.1364, 0.2362, 0.09091, 0.3149, 0.1818, 0.3149, 0.9545, 0.2362, 0.9091, 0.3149, 1.0, 0.3149, 0.9545, 0.2362, 0.8636, 0.2362, 0.9091, 0.3149, 0.8636, 0.2362, 0.8182, 0.3149, 0.9091, 0.3149, 0.7727, 0.2362, 0.7273, 0.3149, 0.8182, 0.3149, 0.7727, 0.2362, 0.6818, 0.2362, 0.7273, 0.3149, 0.6818, 0.2362, 0.6364, 0.3149, 0.7273, 0.3149, 0.5, 0.2362, 0.4091, 0.2362, 0.4545, 0.3149, 0.5, 0.2362, 0.4545, 0.1575, 0.4091, 0.2362, 0.4545, 0.1575, 0.3636, 0.1575, 0.4091, 0.2362, 0.3182, 0.2362, 0.2273, 0.2362, 0.2727, 0.3149, 0.3182, 0.2362, 0.2727, 0.1575, 0.2273, 0.2362, 0.2727, 0.1575, 0.1818, 0.1575, 0.2273, 0.2362, 0.1364, 0.2362, 0.04545, 0.2362, 0.09091, 0.3149, 0.1364, 0.2362, 0.09091, 0.1575, 0.04545, 0.2362, 0.09091, 0.1575, 0.0, 0.1575, 0.04545, 0.2362, 0.8636, 0.2362, 0.7727, 0.2362, 0.8182, 0.3149, 0.8636, 0.2362, 0.8182, 0.1575, 0.7727, 0.2362, 0.8182, 0.1575, 0.7273, 0.1575, 0.7727, 0.2362, 0.6818, 0.2362, 0.5909, 0.2362, 0.6364, 0.3149, 0.6818, 0.2362, 0.6364, 0.1575, 0.5909, 0.2362, 0.6364, 0.1575, 0.5455, 0.1575, 0.5909, 0.2362, 0.5, 0.07873, 0.4545, 0.1575, 0.5455, 0.1575, 0.5, 0.07873, 0.4091, 0.07873, 0.4545, 0.1575, 0.4091, 0.07873, 0.3636, 0.1575, 0.4545, 0.1575, 0.3182, 0.07873, 0.2727, 0.1575, 0.3636, 0.1575, 0.3182, 0.07873, 0.2273, 0.07873, 0.2727, 0.1575, 0.2273, 0.07873, 0.1818, 0.1575, 0.2727, 0.1575, 0.1364, 0.07873, 0.09091, 0.1575, 0.1818, 0.1575, 0.1364, 0.07873, 0.04545, 0.07873, 0.09091, 0.1575, 0.04545, 0.07873, 0.0, 0.1575, 0.09091, 0.1575, 0.6364, 0.1575, 0.5909, 0.07873, 0.5455, 0.1575, 0.6364, 0.1575, 0.6818, 0.07873, 0.5909, 0.07873, 0.6818, 0.07873, 0.6364, 0.0, 0.5909, 0.07873, 0.8636, 0.07873, 0.8182, 0.1575, 0.9091, 0.1575, 0.8636, 0.07873, 0.7727, 0.07873, 0.8182, 0.1575, 0.7727, 0.07873, 0.7273, 0.1575, 0.8182, 0.1575])
me_icosphere_001.use_remesh_preserve_volume = False
me_icosphere_001.use_remesh_preserve_attributes = False
me_icosphere_001.use_mirror_vertex_groups = False
me_icosphere_001.update()
me_cube_008 = bpy.data.meshes.new('Cube.008')
me_cube_008.from_pydata([(-1.0, -1.0, -1.0), (-1.0, -1.0, 1.0), (-1.0, 1.0, -1.0), (-1.0, 1.0, 1.0), (1.0, -1.0, -1.0), (1.0, -1.0, 1.0), (1.0, 1.0, -1.0), (1.0, 1.0, 1.0), (-1.0, -1.0, 0.0), (-1.0, 1.0, 0.0), (1.0, 1.0, 0.0), (1.0, -1.0, 0.0), (0.3333, 1.0, -1.0), (-0.3333, 1.0, -1.0), (-0.3333, 1.0, 1.0), (0.3333, 1.0, 1.0), (-0.3333, -1.0, -1.0), (0.3333, -1.0, -1.0), (0.3333, -1.0, 1.0), (-0.3333, -1.0, 1.0), (0.3333, -1.0, 0.0), (-0.3333, -1.0, 0.0), (-0.3333, 1.0, 0.0), (0.3333, 1.0, 0.0), (-1.0, 0.3333, -1.0), (-1.0, -0.3333, -1.0), (-1.0, -0.3333, 1.0), (-1.0, 0.3333, 1.0), (1.0, -0.3333, -1.0), (1.0, 0.3333, -1.0), (1.0, 0.3333, 1.0), (1.0, -0.3333, 1.0), (1.0, 0.3333, 0.0), (1.0, -0.3333, 0.0), (-1.0, -0.3333, 0.0), (-1.0, 0.3333, 0.0), (0.3333, 0.3333, 1.0), (0.3333, -0.3333, 1.0), (-0.3333, 0.3333, 1.0), (-0.3333, -0.3333, 1.0), (-0.3333, 0.3333, -1.0), (-0.3333, -0.3333, -1.0), (0.3333, 0.3333, -1.0), (0.3333, -0.3333, -1.0)], [], [(35, 27, 3, 9), (23, 15, 7, 10), (33, 31, 5, 11), (21, 19, 1, 8), (43, 28, 4, 17), (39, 26, 1, 19), (16, 21, 8, 0), (28, 33, 11, 4), (12, 23, 10, 6), (24, 35, 9, 2), (2, 9, 22, 13), (13, 22, 23, 12), (4, 11, 20, 17), (17, 20, 21, 16), (31, 37, 18, 5), (37, 39, 19, 18), (25, 41, 16, 0), (41, 43, 17, 16), (11, 5, 18, 20), (20, 18, 19, 21), (9, 3, 14, 22), (22, 14, 15, 23), (13, 12, 42, 40), (40, 42, 43, 41), (2, 13, 40, 24), (24, 40, 41, 25), (15, 14, 38, 36), (36, 38, 39, 37), (7, 15, 36, 30), (30, 36, 37, 31), (0, 8, 34, 25), (25, 34, 35, 24), (6, 10, 32, 29), (29, 32, 33, 28), (14, 3, 27, 38), (38, 27, 26, 39), (12, 6, 29, 42), (42, 29, 28, 43), (10, 7, 30, 32), (32, 30, 31, 33), (8, 1, 26, 34), (34, 26, 27, 35)])
_uv = me_cube_008.uv_layers.new(name='UVMap')
_uv.uv.foreach_set('vector', [0.5, 0.1667, 0.625, 0.1667, 0.625, 0.25, 0.5, 0.25, 0.5, 0.4167, 0.625, 0.4167, 0.625, 0.5, 0.5, 0.5, 0.5, 0.6667, 0.625, 0.6667, 0.625, 0.75, 0.5, 0.75, 0.5, 0.9167, 0.625, 0.9167, 0.625, 1.0, 0.5, 1.0, 0.2917, 0.6667, 0.375, 0.6667, 0.375, 0.75, 0.2917, 0.75, 0.7917, 0.6667, 0.875, 0.6667, 0.875, 0.75, 0.7917, 0.75, 0.375, 0.9167, 0.5, 0.9167, 0.5, 1.0, 0.375, 1.0, 0.375, 0.6667, 0.5, 0.6667, 0.5, 0.75, 0.375, 0.75, 0.375, 0.4167, 0.5, 0.4167, 0.5, 0.5, 0.375, 0.5, 0.375, 0.1667, 0.5, 0.1667, 0.5, 0.25, 0.375, 0.25, 0.375, 0.25, 0.5, 0.25, 0.5, 0.3333, 0.375, 0.3333, 0.375, 0.3333, 0.5, 0.3333, 0.5, 0.4167, 0.375, 0.4167, 0.375, 0.75, 0.5, 0.75, 0.5, 0.8333, 0.375, 0.8333, 0.375, 0.8333, 0.5, 0.8333, 0.5, 0.9167, 0.375, 0.9167, 0.625, 0.6667, 0.7083, 0.6667, 0.7083, 0.75, 0.625, 0.75, 0.7083, 0.6667, 0.7917, 0.6667, 0.7917, 0.75, 0.7083, 0.75, 0.125, 0.6667, 0.2083, 0.6667, 0.2083, 0.75, 0.125, 0.75, 0.2083, 0.6667, 0.2917, 0.6667, 0.2917, 0.75, 0.2083, 0.75, 0.5, 0.75, 0.625, 0.75, 0.625, 0.8333, 0.5, 0.8333, 0.5, 0.8333, 0.625, 0.8333, 0.625, 0.9167, 0.5, 0.9167, 0.5, 0.25, 0.625, 0.25, 0.625, 0.3333, 0.5, 0.3333, 0.5, 0.3333, 0.625, 0.3333, 0.625, 0.4167, 0.5, 0.4167, 0.2083, 0.5, 0.2917, 0.5, 0.2917, 0.5833, 0.2083, 0.5833, 0.2083, 0.5833, 0.2917, 0.5833, 0.2917, 0.6667, 0.2083, 0.6667, 0.125, 0.5, 0.2083, 0.5, 0.2083, 0.5833, 0.125, 0.5833, 0.125, 0.5833, 0.2083, 0.5833, 0.2083, 0.6667, 0.125, 0.6667, 0.7083, 0.5, 0.7917, 0.5, 0.7917, 0.5833, 0.7083, 0.5833, 0.7083, 0.5833, 0.7917, 0.5833, 0.7917, 0.6667, 0.7083, 0.6667, 0.625, 0.5, 0.7083, 0.5, 0.7083, 0.5833, 0.625, 0.5833, 0.625, 0.5833, 0.7083, 0.5833, 0.7083, 0.6667, 0.625, 0.6667, 0.375, 0.0, 0.5, 0.0, 0.5, 0.08333, 0.375, 0.08333, 0.375, 0.08333, 0.5, 0.08333, 0.5, 0.1667, 0.375, 0.1667, 0.375, 0.5, 0.5, 0.5, 0.5, 0.5833, 0.375, 0.5833, 0.375, 0.5833, 0.5, 0.5833, 0.5, 0.6667, 0.375, 0.6667, 0.7917, 0.5, 0.875, 0.5, 0.875, 0.5833, 0.7917, 0.5833, 0.7917, 0.5833, 0.875, 0.5833, 0.875, 0.6667, 0.7917, 0.6667, 0.2917, 0.5, 0.375, 0.5, 0.375, 0.5833, 0.2917, 0.5833, 0.2917, 0.5833, 0.375, 0.5833, 0.375, 0.6667, 0.2917, 0.6667, 0.5, 0.5, 0.625, 0.5, 0.625, 0.5833, 0.5, 0.5833, 0.5, 0.5833, 0.625, 0.5833, 0.625, 0.6667, 0.5, 0.6667, 0.5, 0.0, 0.625, 0.0, 0.625, 0.08333, 0.5, 0.08333, 0.5, 0.08333, 0.625, 0.08333, 0.625, 0.1667, 0.5, 0.1667])
me_cube_008.use_remesh_preserve_volume = False
me_cube_008.use_remesh_preserve_attributes = False
me_cube_008.use_mirror_vertex_groups = False
me_cube_008.update()
me_icosphere_002 = bpy.data.meshes.new('Icosphere.002')
me_icosphere_002.from_pydata([(0.0, 0.0, -1.0), (0.7236, -0.5257, -0.4472), (-0.2764, -0.8506, -0.4472), (-0.8944, 0.0, -0.4472), (-0.2764, 0.8506, -0.4472), (0.7236, 0.5257, -0.4472), (0.2764, -0.8506, 0.4472), (-0.7236, -0.5257, 0.4472), (-0.7236, 0.5257, 0.4472), (0.2764, 0.8506, 0.4472), (0.8944, 0.0, 0.4472), (0.0, 0.0, 1.0), (-0.1625, -0.5, -0.8507), (0.4253, -0.309, -0.8507), (0.2629, -0.809, -0.5257), (0.8506, 0.0, -0.5257), (0.4253, 0.309, -0.8507), (-0.5257, 0.0, -0.8507), (-0.6882, -0.5, -0.5257), (-0.1625, 0.5, -0.8507), (-0.6882, 0.5, -0.5257), (0.2629, 0.809, -0.5257), (0.9511, -0.309, 0.0), (0.9511, 0.309, 0.0), (0.0, -1.0, 0.0), (0.5878, -0.809, 0.0), (-0.9511, -0.309, 0.0), (-0.5878, -0.809, 0.0), (-0.5878, 0.809, 0.0), (-0.9511, 0.309, 0.0), (0.5878, 0.809, 0.0), (0.0, 1.0, 0.0), (0.6882, -0.5, 0.5257), (-0.2629, -0.809, 0.5257), (-0.8506, 0.0, 0.5257), (-0.2629, 0.809, 0.5257), (0.6882, 0.5, 0.5257), (0.1625, -0.5, 0.8507), (0.5257, 0.0, 0.8507), (-0.4253, -0.309, 0.8507), (-0.4253, 0.309, 0.8507), (0.1625, 0.5, 0.8507)], [], [(0, 13, 12), (1, 13, 15), (0, 12, 17), (0, 17, 19), (0, 19, 16), (1, 15, 22), (2, 14, 24), (3, 18, 26), (4, 20, 28), (5, 21, 30), (1, 22, 25), (2, 24, 27), (3, 26, 29), (4, 28, 31), (5, 30, 23), (6, 32, 37), (7, 33, 39), (8, 34, 40), (9, 35, 41), (10, 36, 38), (38, 41, 11), (38, 36, 41), (36, 9, 41), (41, 40, 11), (41, 35, 40), (35, 8, 40), (40, 39, 11), (40, 34, 39), (34, 7, 39), (39, 37, 11), (39, 33, 37), (33, 6, 37), (37, 38, 11), (37, 32, 38), (32, 10, 38), (23, 36, 10), (23, 30, 36), (30, 9, 36), (31, 35, 9), (31, 28, 35), (28, 8, 35), (29, 34, 8), (29, 26, 34), (26, 7, 34), (27, 33, 7), (27, 24, 33), (24, 6, 33), (25, 32, 6), (25, 22, 32), (22, 10, 32), (30, 31, 9), (30, 21, 31), (21, 4, 31), (28, 29, 8), (28, 20, 29), (20, 3, 29), (26, 27, 7), (26, 18, 27), (18, 2, 27), (24, 25, 6), (24, 14, 25), (14, 1, 25), (22, 23, 10), (22, 15, 23), (15, 5, 23), (16, 21, 5), (16, 19, 21), (19, 4, 21), (19, 20, 4), (19, 17, 20), (17, 3, 20), (17, 18, 3), (17, 12, 18), (12, 2, 18), (15, 16, 5), (15, 13, 16), (13, 0, 16), (12, 14, 2), (12, 13, 14), (13, 1, 14)])
_uv = me_icosphere_002.uv_layers.new(name='UVMap')
_uv.uv.foreach_set('vector', [0.8182, 0.0, 0.7727, 0.07873, 0.8636, 0.07873, 0.7273, 0.1575, 0.6818, 0.07873, 0.6364, 0.1575, 0.09091, 0.0, 0.04545, 0.07873, 0.1364, 0.07873, 0.2727, 0.0, 0.2273, 0.07873, 0.3182, 0.07873, 0.4545, 0.0, 0.4091, 0.07873, 0.5, 0.07873, 0.7273, 0.1575, 0.6364, 0.1575, 0.6818, 0.2362, 0.9091, 0.1575, 0.8182, 0.1575, 0.8636, 0.2362, 0.1818, 0.1575, 0.09091, 0.1575, 0.1364, 0.2362, 0.3636, 0.1575, 0.2727, 0.1575, 0.3182, 0.2362, 0.5455, 0.1575, 0.4545, 0.1575, 0.5, 0.2362, 0.7273, 0.1575, 0.6818, 0.2362, 0.7727, 0.2362, 0.9091, 0.1575, 0.8636, 0.2362, 0.9545, 0.2362, 0.1818, 0.1575, 0.1364, 0.2362, 0.2273, 0.2362, 0.3636, 0.1575, 0.3182, 0.2362, 0.4091, 0.2362, 0.5455, 0.1575, 0.5, 0.2362, 0.5909, 0.2362, 0.8182, 0.3149, 0.7273, 0.3149, 0.7727, 0.3937, 1.0, 0.3149, 0.9091, 0.3149, 0.9545, 0.3937, 0.2727, 0.3149, 0.1818, 0.3149, 0.2273, 0.3937, 0.4545, 0.3149, 0.3636, 0.3149, 0.4091, 0.3937, 0.6364, 0.3149, 0.5455, 0.3149, 0.5909, 0.3937, 0.5909, 0.3937, 0.5, 0.3937, 0.5455, 0.4724, 0.5909, 0.3937, 0.5455, 0.3149, 0.5, 0.3937, 0.5455, 0.3149, 0.4545, 0.3149, 0.5, 0.3937, 0.4091, 0.3937, 0.3182, 0.3937, 0.3636, 0.4724, 0.4091, 0.3937, 0.3636, 0.3149, 0.3182, 0.3937, 0.3636, 0.3149, 0.2727, 0.3149, 0.3182, 0.3937, 0.2273, 0.3937, 0.1364, 0.3937, 0.1818, 0.4724, 0.2273, 0.3937, 0.1818, 0.3149, 0.1364, 0.3937, 0.1818, 0.3149, 0.09091, 0.3149, 0.1364, 0.3937, 0.9545, 0.3937, 0.8636, 0.3937, 0.9091, 0.4724, 0.9545, 0.3937, 0.9091, 0.3149, 0.8636, 0.3937, 0.9091, 0.3149, 0.8182, 0.3149, 0.8636, 0.3937, 0.7727, 0.3937, 0.6818, 0.3937, 0.7273, 0.4724, 0.7727, 0.3937, 0.7273, 0.3149, 0.6818, 0.3937, 0.7273, 0.3149, 0.6364, 0.3149, 0.6818, 0.3937, 0.5909, 0.2362, 0.5455, 0.3149, 0.6364, 0.3149, 0.5909, 0.2362, 0.5, 0.2362, 0.5455, 0.3149, 0.5, 0.2362, 0.4545, 0.3149, 0.5455, 0.3149, 0.4091, 0.2362, 0.3636, 0.3149, 0.4545, 0.3149, 0.4091, 0.2362, 0.3182, 0.2362, 0.3636, 0.3149, 0.3182, 0.2362, 0.2727, 0.3149, 0.3636, 0.3149, 0.2273, 0.2362, 0.1818, 0.3149, 0.2727, 0.3149, 0.2273, 0.2362, 0.1364, 0.2362, 0.1818, 0.3149, 0.1364, 0.2362, 0.09091, 0.3149, 0.1818, 0.3149, 0.9545, 0.2362, 0.9091, 0.3149, 1.0, 0.3149, 0.9545, 0.2362, 0.8636, 0.2362, 0.9091, 0.3149, 0.8636, 0.2362, 0.8182, 0.3149, 0.9091, 0.3149, 0.7727, 0.2362, 0.7273, 0.3149, 0.8182, 0.3149, 0.7727, 0.2362, 0.6818, 0.2362, 0.7273, 0.3149, 0.6818, 0.2362, 0.6364, 0.3149, 0.7273, 0.3149, 0.5, 0.2362, 0.4091, 0.2362, 0.4545, 0.3149, 0.5, 0.2362, 0.4545, 0.1575, 0.4091, 0.2362, 0.4545, 0.1575, 0.3636, 0.1575, 0.4091, 0.2362, 0.3182, 0.2362, 0.2273, 0.2362, 0.2727, 0.3149, 0.3182, 0.2362, 0.2727, 0.1575, 0.2273, 0.2362, 0.2727, 0.1575, 0.1818, 0.1575, 0.2273, 0.2362, 0.1364, 0.2362, 0.04545, 0.2362, 0.09091, 0.3149, 0.1364, 0.2362, 0.09091, 0.1575, 0.04545, 0.2362, 0.09091, 0.1575, 0.0, 0.1575, 0.04545, 0.2362, 0.8636, 0.2362, 0.7727, 0.2362, 0.8182, 0.3149, 0.8636, 0.2362, 0.8182, 0.1575, 0.7727, 0.2362, 0.8182, 0.1575, 0.7273, 0.1575, 0.7727, 0.2362, 0.6818, 0.2362, 0.5909, 0.2362, 0.6364, 0.3149, 0.6818, 0.2362, 0.6364, 0.1575, 0.5909, 0.2362, 0.6364, 0.1575, 0.5455, 0.1575, 0.5909, 0.2362, 0.5, 0.07873, 0.4545, 0.1575, 0.5455, 0.1575, 0.5, 0.07873, 0.4091, 0.07873, 0.4545, 0.1575, 0.4091, 0.07873, 0.3636, 0.1575, 0.4545, 0.1575, 0.3182, 0.07873, 0.2727, 0.1575, 0.3636, 0.1575, 0.3182, 0.07873, 0.2273, 0.07873, 0.2727, 0.1575, 0.2273, 0.07873, 0.1818, 0.1575, 0.2727, 0.1575, 0.1364, 0.07873, 0.09091, 0.1575, 0.1818, 0.1575, 0.1364, 0.07873, 0.04545, 0.07873, 0.09091, 0.1575, 0.04545, 0.07873, 0.0, 0.1575, 0.09091, 0.1575, 0.6364, 0.1575, 0.5909, 0.07873, 0.5455, 0.1575, 0.6364, 0.1575, 0.6818, 0.07873, 0.5909, 0.07873, 0.6818, 0.07873, 0.6364, 0.0, 0.5909, 0.07873, 0.8636, 0.07873, 0.8182, 0.1575, 0.9091, 0.1575, 0.8636, 0.07873, 0.7727, 0.07873, 0.8182, 0.1575, 0.7727, 0.07873, 0.7273, 0.1575, 0.8182, 0.1575])
me_icosphere_002.use_remesh_preserve_volume = False
me_icosphere_002.use_remesh_preserve_attributes = False
me_icosphere_002.use_mirror_vertex_groups = False
me_icosphere_002.update()
me_cube_009 = bpy.data.meshes.new('Cube.009')
me_cube_009.from_pydata([(-1.0, -1.0, -1.0), (-1.0, -1.0, 1.0), (-1.0, 1.0, -1.0), (-1.0, 1.0, 1.0), (1.0, -1.0, -1.0), (1.0, -1.0, 1.0), (1.0, 1.0, -1.0), (1.0, 1.0, 1.0), (-1.0, -1.0, 0.0), (-1.0, 1.0, 0.0), (1.0, 1.0, 0.0), (1.0, -1.0, 0.0), (0.3333, 1.0, -1.0), (-0.3333, 1.0, -1.0), (-0.3333, 1.0, 1.0), (0.3333, 1.0, 1.0), (-0.3333, -1.0, -1.0), (0.3333, -1.0, -1.0), (0.3333, -1.0, 1.0), (-0.3333, -1.0, 1.0), (0.3333, -1.0, 0.0), (-0.3333, -1.0, 0.0), (-0.3333, 1.0, 0.0), (0.3333, 1.0, 0.0), (-1.0, 0.3333, -1.0), (-1.0, -0.3333, -1.0), (-1.0, -0.3333, 1.0), (-1.0, 0.3333, 1.0), (1.0, -0.3333, -1.0), (1.0, 0.3333, -1.0), (1.0, 0.3333, 1.0), (1.0, -0.3333, 1.0), (1.0, 0.3333, 0.0), (1.0, -0.3333, 0.0), (-1.0, -0.3333, 0.0), (-1.0, 0.3333, 0.0), (0.3333, 0.3333, 1.0), (0.3333, -0.3333, 1.0), (-0.3333, 0.3333, 1.0), (-0.3333, -0.3333, 1.0), (-0.3333, 0.3333, -1.0), (-0.3333, -0.3333, -1.0), (0.3333, 0.3333, -1.0), (0.3333, -0.3333, -1.0)], [], [(35, 27, 3, 9), (23, 15, 7, 10), (33, 31, 5, 11), (21, 19, 1, 8), (43, 28, 4, 17), (39, 26, 1, 19), (16, 21, 8, 0), (28, 33, 11, 4), (12, 23, 10, 6), (24, 35, 9, 2), (2, 9, 22, 13), (13, 22, 23, 12), (4, 11, 20, 17), (17, 20, 21, 16), (31, 37, 18, 5), (37, 39, 19, 18), (25, 41, 16, 0), (41, 43, 17, 16), (11, 5, 18, 20), (20, 18, 19, 21), (9, 3, 14, 22), (22, 14, 15, 23), (13, 12, 42, 40), (40, 42, 43, 41), (2, 13, 40, 24), (24, 40, 41, 25), (15, 14, 38, 36), (36, 38, 39, 37), (7, 15, 36, 30), (30, 36, 37, 31), (0, 8, 34, 25), (25, 34, 35, 24), (6, 10, 32, 29), (29, 32, 33, 28), (14, 3, 27, 38), (38, 27, 26, 39), (12, 6, 29, 42), (42, 29, 28, 43), (10, 7, 30, 32), (32, 30, 31, 33), (8, 1, 26, 34), (34, 26, 27, 35)])
_uv = me_cube_009.uv_layers.new(name='UVMap')
_uv.uv.foreach_set('vector', [0.5, 0.1667, 0.625, 0.1667, 0.625, 0.25, 0.5, 0.25, 0.5, 0.4167, 0.625, 0.4167, 0.625, 0.5, 0.5, 0.5, 0.5, 0.6667, 0.625, 0.6667, 0.625, 0.75, 0.5, 0.75, 0.5, 0.9167, 0.625, 0.9167, 0.625, 1.0, 0.5, 1.0, 0.2917, 0.6667, 0.375, 0.6667, 0.375, 0.75, 0.2917, 0.75, 0.7917, 0.6667, 0.875, 0.6667, 0.875, 0.75, 0.7917, 0.75, 0.375, 0.9167, 0.5, 0.9167, 0.5, 1.0, 0.375, 1.0, 0.375, 0.6667, 0.5, 0.6667, 0.5, 0.75, 0.375, 0.75, 0.375, 0.4167, 0.5, 0.4167, 0.5, 0.5, 0.375, 0.5, 0.375, 0.1667, 0.5, 0.1667, 0.5, 0.25, 0.375, 0.25, 0.375, 0.25, 0.5, 0.25, 0.5, 0.3333, 0.375, 0.3333, 0.375, 0.3333, 0.5, 0.3333, 0.5, 0.4167, 0.375, 0.4167, 0.375, 0.75, 0.5, 0.75, 0.5, 0.8333, 0.375, 0.8333, 0.375, 0.8333, 0.5, 0.8333, 0.5, 0.9167, 0.375, 0.9167, 0.625, 0.6667, 0.7083, 0.6667, 0.7083, 0.75, 0.625, 0.75, 0.7083, 0.6667, 0.7917, 0.6667, 0.7917, 0.75, 0.7083, 0.75, 0.125, 0.6667, 0.2083, 0.6667, 0.2083, 0.75, 0.125, 0.75, 0.2083, 0.6667, 0.2917, 0.6667, 0.2917, 0.75, 0.2083, 0.75, 0.5, 0.75, 0.625, 0.75, 0.625, 0.8333, 0.5, 0.8333, 0.5, 0.8333, 0.625, 0.8333, 0.625, 0.9167, 0.5, 0.9167, 0.5, 0.25, 0.625, 0.25, 0.625, 0.3333, 0.5, 0.3333, 0.5, 0.3333, 0.625, 0.3333, 0.625, 0.4167, 0.5, 0.4167, 0.2083, 0.5, 0.2917, 0.5, 0.2917, 0.5833, 0.2083, 0.5833, 0.2083, 0.5833, 0.2917, 0.5833, 0.2917, 0.6667, 0.2083, 0.6667, 0.125, 0.5, 0.2083, 0.5, 0.2083, 0.5833, 0.125, 0.5833, 0.125, 0.5833, 0.2083, 0.5833, 0.2083, 0.6667, 0.125, 0.6667, 0.7083, 0.5, 0.7917, 0.5, 0.7917, 0.5833, 0.7083, 0.5833, 0.7083, 0.5833, 0.7917, 0.5833, 0.7917, 0.6667, 0.7083, 0.6667, 0.625, 0.5, 0.7083, 0.5, 0.7083, 0.5833, 0.625, 0.5833, 0.625, 0.5833, 0.7083, 0.5833, 0.7083, 0.6667, 0.625, 0.6667, 0.375, 0.0, 0.5, 0.0, 0.5, 0.08333, 0.375, 0.08333, 0.375, 0.08333, 0.5, 0.08333, 0.5, 0.1667, 0.375, 0.1667, 0.375, 0.5, 0.5, 0.5, 0.5, 0.5833, 0.375, 0.5833, 0.375, 0.5833, 0.5, 0.5833, 0.5, 0.6667, 0.375, 0.6667, 0.7917, 0.5, 0.875, 0.5, 0.875, 0.5833, 0.7917, 0.5833, 0.7917, 0.5833, 0.875, 0.5833, 0.875, 0.6667, 0.7917, 0.6667, 0.2917, 0.5, 0.375, 0.5, 0.375, 0.5833, 0.2917, 0.5833, 0.2917, 0.5833, 0.375, 0.5833, 0.375, 0.6667, 0.2917, 0.6667, 0.5, 0.5, 0.625, 0.5, 0.625, 0.5833, 0.5, 0.5833, 0.5, 0.5833, 0.625, 0.5833, 0.625, 0.6667, 0.5, 0.6667, 0.5, 0.0, 0.625, 0.0, 0.625, 0.08333, 0.5, 0.08333, 0.5, 0.08333, 0.625, 0.08333, 0.625, 0.1667, 0.5, 0.1667])
me_cube_009.use_remesh_preserve_volume = False
me_cube_009.use_remesh_preserve_attributes = False
me_cube_009.use_mirror_vertex_groups = False
me_cube_009.update()
me_icosphere_003 = bpy.data.meshes.new('Icosphere.003')
me_icosphere_003.from_pydata([(0.0, 0.0, -1.0), (0.7236, -0.5257, -0.4472), (-0.2764, -0.8506, -0.4472), (-0.8944, 0.0, -0.4472), (-0.2764, 0.8506, -0.4472), (0.7236, 0.5257, -0.4472), (0.2764, -0.8506, 0.4472), (-0.7236, -0.5257, 0.4472), (-0.7236, 0.5257, 0.4472), (0.2764, 0.8506, 0.4472), (0.8944, 0.0, 0.4472), (0.0, 0.0, 1.0), (-0.1625, -0.5, -0.8507), (0.4253, -0.309, -0.8507), (0.2629, -0.809, -0.5257), (0.8506, 0.0, -0.5257), (0.4253, 0.309, -0.8507), (-0.5257, 0.0, -0.8507), (-0.6882, -0.5, -0.5257), (-0.1625, 0.5, -0.8507), (-0.6882, 0.5, -0.5257), (0.2629, 0.809, -0.5257), (0.9511, -0.309, 0.0), (0.9511, 0.309, 0.0), (0.0, -1.0, 0.0), (0.5878, -0.809, 0.0), (-0.9511, -0.309, 0.0), (-0.5878, -0.809, 0.0), (-0.5878, 0.809, 0.0), (-0.9511, 0.309, 0.0), (0.5878, 0.809, 0.0), (0.0, 1.0, 0.0), (0.6882, -0.5, 0.5257), (-0.2629, -0.809, 0.5257), (-0.8506, 0.0, 0.5257), (-0.2629, 0.809, 0.5257), (0.6882, 0.5, 0.5257), (0.1625, -0.5, 0.8507), (0.5257, 0.0, 0.8507), (-0.4253, -0.309, 0.8507), (-0.4253, 0.309, 0.8507), (0.1625, 0.5, 0.8507)], [], [(0, 13, 12), (1, 13, 15), (0, 12, 17), (0, 17, 19), (0, 19, 16), (1, 15, 22), (2, 14, 24), (3, 18, 26), (4, 20, 28), (5, 21, 30), (1, 22, 25), (2, 24, 27), (3, 26, 29), (4, 28, 31), (5, 30, 23), (6, 32, 37), (7, 33, 39), (8, 34, 40), (9, 35, 41), (10, 36, 38), (38, 41, 11), (38, 36, 41), (36, 9, 41), (41, 40, 11), (41, 35, 40), (35, 8, 40), (40, 39, 11), (40, 34, 39), (34, 7, 39), (39, 37, 11), (39, 33, 37), (33, 6, 37), (37, 38, 11), (37, 32, 38), (32, 10, 38), (23, 36, 10), (23, 30, 36), (30, 9, 36), (31, 35, 9), (31, 28, 35), (28, 8, 35), (29, 34, 8), (29, 26, 34), (26, 7, 34), (27, 33, 7), (27, 24, 33), (24, 6, 33), (25, 32, 6), (25, 22, 32), (22, 10, 32), (30, 31, 9), (30, 21, 31), (21, 4, 31), (28, 29, 8), (28, 20, 29), (20, 3, 29), (26, 27, 7), (26, 18, 27), (18, 2, 27), (24, 25, 6), (24, 14, 25), (14, 1, 25), (22, 23, 10), (22, 15, 23), (15, 5, 23), (16, 21, 5), (16, 19, 21), (19, 4, 21), (19, 20, 4), (19, 17, 20), (17, 3, 20), (17, 18, 3), (17, 12, 18), (12, 2, 18), (15, 16, 5), (15, 13, 16), (13, 0, 16), (12, 14, 2), (12, 13, 14), (13, 1, 14)])
_uv = me_icosphere_003.uv_layers.new(name='UVMap')
_uv.uv.foreach_set('vector', [0.8182, 0.0, 0.7727, 0.07873, 0.8636, 0.07873, 0.7273, 0.1575, 0.6818, 0.07873, 0.6364, 0.1575, 0.09091, 0.0, 0.04545, 0.07873, 0.1364, 0.07873, 0.2727, 0.0, 0.2273, 0.07873, 0.3182, 0.07873, 0.4545, 0.0, 0.4091, 0.07873, 0.5, 0.07873, 0.7273, 0.1575, 0.6364, 0.1575, 0.6818, 0.2362, 0.9091, 0.1575, 0.8182, 0.1575, 0.8636, 0.2362, 0.1818, 0.1575, 0.09091, 0.1575, 0.1364, 0.2362, 0.3636, 0.1575, 0.2727, 0.1575, 0.3182, 0.2362, 0.5455, 0.1575, 0.4545, 0.1575, 0.5, 0.2362, 0.7273, 0.1575, 0.6818, 0.2362, 0.7727, 0.2362, 0.9091, 0.1575, 0.8636, 0.2362, 0.9545, 0.2362, 0.1818, 0.1575, 0.1364, 0.2362, 0.2273, 0.2362, 0.3636, 0.1575, 0.3182, 0.2362, 0.4091, 0.2362, 0.5455, 0.1575, 0.5, 0.2362, 0.5909, 0.2362, 0.8182, 0.3149, 0.7273, 0.3149, 0.7727, 0.3937, 1.0, 0.3149, 0.9091, 0.3149, 0.9545, 0.3937, 0.2727, 0.3149, 0.1818, 0.3149, 0.2273, 0.3937, 0.4545, 0.3149, 0.3636, 0.3149, 0.4091, 0.3937, 0.6364, 0.3149, 0.5455, 0.3149, 0.5909, 0.3937, 0.5909, 0.3937, 0.5, 0.3937, 0.5455, 0.4724, 0.5909, 0.3937, 0.5455, 0.3149, 0.5, 0.3937, 0.5455, 0.3149, 0.4545, 0.3149, 0.5, 0.3937, 0.4091, 0.3937, 0.3182, 0.3937, 0.3636, 0.4724, 0.4091, 0.3937, 0.3636, 0.3149, 0.3182, 0.3937, 0.3636, 0.3149, 0.2727, 0.3149, 0.3182, 0.3937, 0.2273, 0.3937, 0.1364, 0.3937, 0.1818, 0.4724, 0.2273, 0.3937, 0.1818, 0.3149, 0.1364, 0.3937, 0.1818, 0.3149, 0.09091, 0.3149, 0.1364, 0.3937, 0.9545, 0.3937, 0.8636, 0.3937, 0.9091, 0.4724, 0.9545, 0.3937, 0.9091, 0.3149, 0.8636, 0.3937, 0.9091, 0.3149, 0.8182, 0.3149, 0.8636, 0.3937, 0.7727, 0.3937, 0.6818, 0.3937, 0.7273, 0.4724, 0.7727, 0.3937, 0.7273, 0.3149, 0.6818, 0.3937, 0.7273, 0.3149, 0.6364, 0.3149, 0.6818, 0.3937, 0.5909, 0.2362, 0.5455, 0.3149, 0.6364, 0.3149, 0.5909, 0.2362, 0.5, 0.2362, 0.5455, 0.3149, 0.5, 0.2362, 0.4545, 0.3149, 0.5455, 0.3149, 0.4091, 0.2362, 0.3636, 0.3149, 0.4545, 0.3149, 0.4091, 0.2362, 0.3182, 0.2362, 0.3636, 0.3149, 0.3182, 0.2362, 0.2727, 0.3149, 0.3636, 0.3149, 0.2273, 0.2362, 0.1818, 0.3149, 0.2727, 0.3149, 0.2273, 0.2362, 0.1364, 0.2362, 0.1818, 0.3149, 0.1364, 0.2362, 0.09091, 0.3149, 0.1818, 0.3149, 0.9545, 0.2362, 0.9091, 0.3149, 1.0, 0.3149, 0.9545, 0.2362, 0.8636, 0.2362, 0.9091, 0.3149, 0.8636, 0.2362, 0.8182, 0.3149, 0.9091, 0.3149, 0.7727, 0.2362, 0.7273, 0.3149, 0.8182, 0.3149, 0.7727, 0.2362, 0.6818, 0.2362, 0.7273, 0.3149, 0.6818, 0.2362, 0.6364, 0.3149, 0.7273, 0.3149, 0.5, 0.2362, 0.4091, 0.2362, 0.4545, 0.3149, 0.5, 0.2362, 0.4545, 0.1575, 0.4091, 0.2362, 0.4545, 0.1575, 0.3636, 0.1575, 0.4091, 0.2362, 0.3182, 0.2362, 0.2273, 0.2362, 0.2727, 0.3149, 0.3182, 0.2362, 0.2727, 0.1575, 0.2273, 0.2362, 0.2727, 0.1575, 0.1818, 0.1575, 0.2273, 0.2362, 0.1364, 0.2362, 0.04545, 0.2362, 0.09091, 0.3149, 0.1364, 0.2362, 0.09091, 0.1575, 0.04545, 0.2362, 0.09091, 0.1575, 0.0, 0.1575, 0.04545, 0.2362, 0.8636, 0.2362, 0.7727, 0.2362, 0.8182, 0.3149, 0.8636, 0.2362, 0.8182, 0.1575, 0.7727, 0.2362, 0.8182, 0.1575, 0.7273, 0.1575, 0.7727, 0.2362, 0.6818, 0.2362, 0.5909, 0.2362, 0.6364, 0.3149, 0.6818, 0.2362, 0.6364, 0.1575, 0.5909, 0.2362, 0.6364, 0.1575, 0.5455, 0.1575, 0.5909, 0.2362, 0.5, 0.07873, 0.4545, 0.1575, 0.5455, 0.1575, 0.5, 0.07873, 0.4091, 0.07873, 0.4545, 0.1575, 0.4091, 0.07873, 0.3636, 0.1575, 0.4545, 0.1575, 0.3182, 0.07873, 0.2727, 0.1575, 0.3636, 0.1575, 0.3182, 0.07873, 0.2273, 0.07873, 0.2727, 0.1575, 0.2273, 0.07873, 0.1818, 0.1575, 0.2727, 0.1575, 0.1364, 0.07873, 0.09091, 0.1575, 0.1818, 0.1575, 0.1364, 0.07873, 0.04545, 0.07873, 0.09091, 0.1575, 0.04545, 0.07873, 0.0, 0.1575, 0.09091, 0.1575, 0.6364, 0.1575, 0.5909, 0.07873, 0.5455, 0.1575, 0.6364, 0.1575, 0.6818, 0.07873, 0.5909, 0.07873, 0.6818, 0.07873, 0.6364, 0.0, 0.5909, 0.07873, 0.8636, 0.07873, 0.8182, 0.1575, 0.9091, 0.1575, 0.8636, 0.07873, 0.7727, 0.07873, 0.8182, 0.1575, 0.7727, 0.07873, 0.7273, 0.1575, 0.8182, 0.1575])
me_icosphere_003.use_remesh_preserve_volume = False
me_icosphere_003.use_remesh_preserve_attributes = False
me_icosphere_003.use_mirror_vertex_groups = False
me_icosphere_003.update()

# ---- objects
ob_empty = bpy.data.objects.new('Empty', None)
ob_cube = bpy.data.objects.new('Cube', me_cube_001)
ob_cube_001 = bpy.data.objects.new('Cube.001', me_cube_002)
ob_cube_002 = bpy.data.objects.new('Cube.002', me_cube_004)
ob_cube_003 = bpy.data.objects.new('Cube.003', me_cube_005)
ob_cube_004 = bpy.data.objects.new('Cube.004', me_cube_006)
ob_icosphere = bpy.data.objects.new('Icosphere', me_icosphere)
ob_cube_005 = bpy.data.objects.new('Cube.005', me_cube_007)
ob_icosphere_001 = bpy.data.objects.new('Icosphere.001', me_icosphere_001)
ob_cube_006 = bpy.data.objects.new('Cube.006', me_cube_008)
ob_icosphere_002 = bpy.data.objects.new('Icosphere.002', me_icosphere_002)
ob_cube_007 = bpy.data.objects.new('Cube.007', me_cube_009)
ob_icosphere_003 = bpy.data.objects.new('Icosphere.003', me_icosphere_003)

# ---- transforms, parenting, visibility, modifiers, constraints
ob_empty.location = (0.0, 2.237, 1.048)
ob_empty.rotation_euler = (1.571, -0.0, -0.0)
ob_empty.empty_display_type = 'IMAGE'
ob_empty.empty_display_size = 5.0
ob_empty.use_empty_image_alpha = True
ob_empty.color = (1.0, 1.0, 1.0, 0.5)
ob_empty.lineart.crease_threshold = 0.0
ob_cube.location = (0.0, 0.0, 0.7577)
ob_cube.scale = (0.2521, 0.3583, 0.3583)
ob_cube.lineart.crease_threshold = 0.0
_m = ob_cube.modifiers.new('Mirror', 'MIRROR')
_m = ob_cube.modifiers.new('Subdivision', 'SUBSURF')
_m.uv_smooth = 'PRESERVE_CORNERS'
_m.levels = 2
_m.show_only_control_edges = False
ob_cube_001.location = (0.0, 0.0, 1.147)
ob_cube_001.rotation_euler = (1.144e-21, -2.384e-07, -1.344e-07)
ob_cube_001.scale = (0.2521, 0.3583, 0.3583)
ob_cube_001.lineart.crease_threshold = 0.0
_m = ob_cube_001.modifiers.new('Mirror', 'MIRROR')
_m = ob_cube_001.modifiers.new('Subdivision', 'SUBSURF')
_m.uv_smooth = 'PRESERVE_CORNERS'
_m.show_only_control_edges = False
ob_cube_002.location = (0.0, 0.07585, 1.632)
ob_cube_002.scale = (0.1358, 0.1358, 0.1358)
ob_cube_002.lineart.crease_threshold = 0.0
_m = ob_cube_002.modifiers.new('Mirror', 'MIRROR')
_m = ob_cube_002.modifiers.new('Subdivision', 'SUBSURF')
_m.uv_smooth = 'PRESERVE_CORNERS'
_m.levels = 2
_m.show_only_control_edges = False
ob_cube_003.location = (0.0, -0.1637, 1.413)
ob_cube_003.rotation_euler = (6.819e-07, -4.878, 8.051e-07)
ob_cube_003.scale = (0.3975, 0.01376, 0.3583)
ob_cube_003.lineart.crease_threshold = 0.0
_m = ob_cube_003.modifiers.new('Subdivision', 'SUBSURF')
_m.uv_smooth = 'PRESERVE_CORNERS'
_m.show_only_control_edges = False
ob_cube_004.location = (0.3912, 0.0, 1.011)
ob_cube_004.scale = (0.2938, 0.02686, 0.02686)
ob_cube_004.lineart.crease_threshold = 0.0
_m = ob_cube_004.modifiers.new('Subdivision', 'SUBSURF')
_m.uv_smooth = 'PRESERVE_CORNERS'
_m.render_levels = 1
_m.show_only_control_edges = False
ob_icosphere.location = (0.7416, 0.0, 1.025)
ob_icosphere.scale = (0.1047, 0.0882, 0.0882)
ob_icosphere.lineart.crease_threshold = 0.0
ob_cube_005.location = (-0.4104, -1.873e-09, 1.025)
ob_cube_005.rotation_euler = (-2.687e-07, -3.142, 1.175e-14)
ob_cube_005.scale = (0.2938, 0.02686, 0.02686)
ob_cube_005.lineart.crease_threshold = 0.0
_m = ob_cube_005.modifiers.new('Subdivision', 'SUBSURF')
_m.uv_smooth = 'PRESERVE_CORNERS'
_m.render_levels = 1
_m.show_only_control_edges = False
ob_icosphere_001.location = (-0.7608, 1.873e-09, 1.022)
ob_icosphere_001.rotation_euler = (-2.687e-07, -3.142, 1.175e-14)
ob_icosphere_001.scale = (0.1047, 0.0882, 0.0882)
ob_icosphere_001.lineart.crease_threshold = 0.0
ob_cube_006.location = (0.1069, -2.448e-08, 0.1804)
ob_cube_006.rotation_euler = (-1.344e-07, 1.571, 0.0)
ob_cube_006.scale = (0.2938, 0.02686, 0.02686)
ob_cube_006.lineart.crease_threshold = 0.0
_m = ob_cube_006.modifiers.new('Subdivision', 'SUBSURF')
_m.uv_smooth = 'PRESERVE_CORNERS'
_m.render_levels = 1
_m.show_only_control_edges = False
ob_icosphere_002.location = (0.1208, 2.448e-08, -0.17)
ob_icosphere_002.rotation_euler = (-1.344e-07, 1.571, 0.0)
ob_icosphere_002.scale = (0.1047, 0.0882, 0.0882)
ob_icosphere_002.lineart.crease_threshold = 0.0
ob_cube_007.location = (-0.1084, -2.448e-08, 0.1804)
ob_cube_007.rotation_euler = (-1.344e-07, 1.571, 0.0)
ob_cube_007.scale = (0.2938, 0.02686, 0.02686)
ob_cube_007.lineart.crease_threshold = 0.0
_m = ob_cube_007.modifiers.new('Subdivision', 'SUBSURF')
_m.uv_smooth = 'PRESERVE_CORNERS'
_m.render_levels = 1
_m.show_only_control_edges = False
ob_icosphere_003.location = (-0.09442, 2.448e-08, -0.17)
ob_icosphere_003.rotation_euler = (-1.344e-07, 1.571, 0.0)
ob_icosphere_003.scale = (0.1047, 0.0882, 0.0882)
ob_icosphere_003.lineart.crease_threshold = 0.0

# ---- collection membership
col_collection.objects.link(ob_empty)
col_collection.objects.link(ob_cube)
col_collection.objects.link(ob_cube_001)
col_collection.objects.link(ob_cube_002)
col_collection.objects.link(ob_cube_003)
col_collection.objects.link(ob_cube_004)
col_collection.objects.link(ob_icosphere)
col_collection.objects.link(ob_cube_005)
col_collection.objects.link(ob_icosphere_001)
col_collection.objects.link(ob_cube_006)
col_collection.objects.link(ob_icosphere_002)
col_collection.objects.link(ob_cube_007)
col_collection.objects.link(ob_icosphere_003)

# ---- scene / render settings (as saved in the file)
scene.frame_start = 1; scene.frame_end = 250; scene.frame_set(2)
scene.render.engine = 'BLENDER_EEVEE_NEXT'
scene.cycles.use_denoising = False
scene.cycles.samples = 128
scene.cycles.sampling_pattern = 'TABULATED_SOBOL'
scene.cycles.use_adaptive_sampling = False
scene.cycles.use_light_tree = False
scene.view_settings.view_transform = 'Filmic'
bpy.context.view_layer.update()

# ---- added for rendering (the .blend has no active camera and no usable light): camera, sun
cam_auto = bpy.data.cameras.new('AutoCamera')
cam_auto.lens = 50.0
cam_auto.sensor_width = 36.0
cam_auto.clip_end = 1000.0
ob_auto_camera = bpy.data.objects.new('AutoCamera', cam_auto)
scene.collection.objects.link(ob_auto_camera)
ob_auto_camera.location = (2.73797, -3.4571, 3.07402)
ob_auto_camera.rotation_euler = (1.09748, -7.21219e-08, 0.694738)
scene.camera = ob_auto_camera
light_auto_sun = bpy.data.lights.new('AutoSun', 'SUN')
light_auto_sun.energy = 3.0
light_auto_sun.angle = 0.0523599
ob_auto_sun = bpy.data.objects.new('AutoSun', light_auto_sun)
scene.collection.objects.link(ob_auto_sun)
ob_auto_sun.rotation_euler = (0.872665, 0.174533, 0.523599)
bpy.context.view_layer.update()

